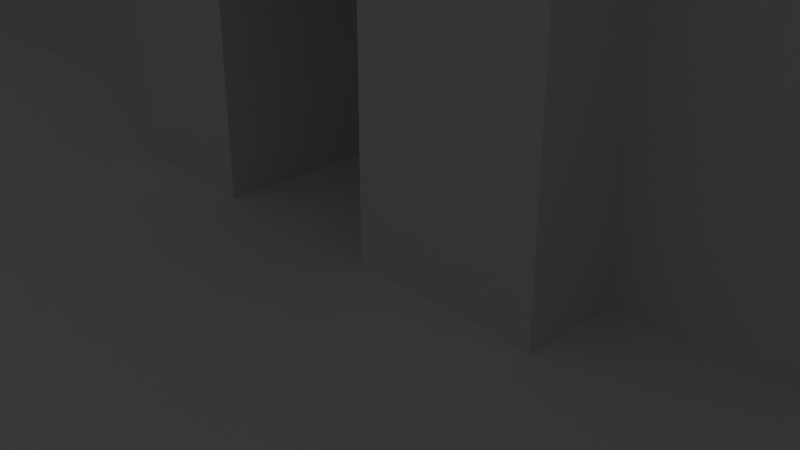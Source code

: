 # Source: Terrain.blend  (saved by Blender 2.82.7; exported with 4.5.12 LTS)
import bpy
from mathutils import Matrix  # noqa: F401  (used for matrix-valued properties, if any)

bpy.ops.wm.read_factory_settings(use_empty=True)
scene = bpy.context.scene
scene.name = 'Scene'

# ---- collections
col_collection = bpy.data.collections.new('Collection'); scene.collection.children.link(col_collection)

# ---- world
world_world = bpy.data.worlds.new('World'); scene.world = world_world
world_world.use_nodes = True; world_world.node_tree.nodes.clear()
_N = world_world.node_tree.nodes; _L = world_world.node_tree.links
n0 = _N.new('ShaderNodeOutputWorld'); n0.name = 'World Output'; n0.location = (300, 300)
n1 = _N.new('ShaderNodeBackground'); n1.name = 'Background'; n1.location = (10, 300)
n1.inputs[0].default_value = (0.05088, 0.05088, 0.05088, 1.0)
_L.new(n1.outputs[0], n0.inputs[0])
n0.is_active_output = True
world_world.color = (0.05088, 0.05088, 0.05088)
world_world.use_sun_shadow = False
world_world.sun_shadow_jitter_overblur = 0.0

# ---- cameras
cam_camera = bpy.data.cameras.new('Camera')
cam_camera.clip_end = 100.0
cam_camera.ortho_scale = 7.314

# ---- lights
light_light = bpy.data.lights.new('Light', 'POINT')
light_light.transmission_factor = 0.0
light_light.energy = 1000.0
light_light.shadow_soft_size = 0.1
light_light.shadow_maximum_resolution = 0.006
light_light.use_absolute_resolution = True

# ---- meshes
me_terrain = bpy.data.meshes.new('Terrain')
me_terrain.from_pydata([(-151.3, -57.89, -3.0), (-151.3, -57.89, -1.0), (-151.3, 72.6, -3.0), (-151.3, 72.6, -1.0), (29.87, -57.89, -3.0), (29.87, -57.89, -1.0), (29.87, 72.6, -3.0), (29.87, 72.6, -1.0)], [], [(7, 3, 1, 5), (2, 6, 4, 0), (4, 5, 1, 0), (6, 7, 5, 4), (2, 3, 7, 6), (0, 1, 3, 2)])
_uv = me_terrain.uv_layers.new(name='UVMap')
_uv.uv.foreach_set('vector', [0.375, 0.0, 0.625, 0.0, 0.625, 0.25, 0.375, 0.25, 0.375, 0.25, 0.625, 0.25, 0.625, 0.5, 0.375, 0.5, 0.375, 0.5, 0.625, 0.5, 0.625, 0.75, 0.375, 0.75, 0.375, 0.75, 0.625, 0.75, 0.625, 1.0, 0.375, 1.0, 0.125, 0.5, 0.375, 0.5, 0.375, 0.75, 0.125, 0.75, 0.625, 0.5, 0.875, 0.5, 0.875, 0.75, 0.625, 0.75])
me_terrain.use_remesh_fix_poles = True
me_terrain.use_remesh_preserve_attributes = False
me_terrain.use_mirror_vertex_groups = False
me_terrain.update()
me_castle = bpy.data.meshes.new('Castle')
me_castle.from_pydata([(-1.0, -1.0, -1.0), (-1.0, -1.0, 2.462), (-1.0, 3.0, -1.0), (-1.0, 3.0, 2.462), (1.043, -1.0, -1.0), (1.043, -1.0, 2.462), (1.043, 3.0, -1.0), (1.043, 3.0, 2.462), (-1.0, -1.0, 8.755), (-1.0, 3.0, 8.755), (1.043, 3.0, 8.755), (1.043, -1.0, 8.755), (-3.01, -1.0, 2.462), (-3.01, 3.0, 2.462), (-3.01, -1.0, 8.755), (-3.01, 3.0, 8.755), (-4.585, -1.0, 2.462), (-4.585, 3.0, 2.462), (-4.585, -1.0, 8.755), (-4.585, 3.0, 8.755), (-3.01, -1.0, -1.0), (-3.01, 3.0, -1.0), (-4.585, -1.0, -1.0), (-4.585, 3.0, -1.0), (1.043, 0.04274, -1.0), (1.043, 0.04274, 7.363), (1.043, 2.043, -1.0), (1.043, 2.043, 7.363), (3.043, 0.04274, -1.0), (3.043, 0.04274, 7.363), (3.043, 2.043, -1.0), (3.043, 2.043, 7.363), (12.65, 2.043, 7.363), (12.65, 2.043, -1.0), (12.65, 0.04274, -1.0), (12.65, 0.04274, 7.363), (-16.19, 0.04274, -1.0), (-16.19, 0.04274, 7.363), (-16.19, 2.043, -1.0), (-16.19, 2.043, 7.363), (-14.19, 0.04274, -1.0), (-14.19, 0.04274, 7.363), (-14.19, 2.043, -1.0), (-14.19, 2.043, 7.363), (-4.585, 2.043, 7.363), (-4.585, 2.043, -1.0), (-4.585, 0.04274, -1.0), (-4.585, 0.04274, 7.363), (-18.64, 3.87, 7.363), (-18.64, 3.87, -1.0), (15.27, 3.87, -1.0), (15.27, 3.87, 7.363), (15.83, 3.815, -1.0), (15.83, 3.815, 7.363), (16.37, 3.651, -1.0), (16.37, 3.651, 7.363), (16.87, 3.386, -1.0), (16.87, 3.386, 7.363), (17.3, 3.029, -1.0), (17.3, 3.029, 7.363), (17.66, 2.593, -1.0), (17.66, 2.593, 7.363), (17.93, 2.097, -1.0), (17.93, 2.097, 7.363), (18.09, 1.558, -1.0), (18.09, 1.558, 7.363), (18.15, 0.9972, -1.0), (18.15, 0.9972, 7.363), (18.09, 0.4368, -1.0), (18.09, 0.4368, 7.363), (17.93, -0.1021, -1.0), (17.93, -0.1021, 7.363), (17.66, -0.5987, -1.0), (17.66, -0.5987, 7.363), (17.3, -1.034, -1.0), (17.3, -1.034, 7.363), (16.87, -1.391, -1.0), (16.87, -1.391, 7.363), (16.37, -1.657, -1.0), (16.37, -1.657, 7.363), (15.83, -1.82, -1.0), (15.83, -1.82, 7.363), (15.27, -1.875, -1.0), (15.27, -1.875, 7.363), (14.71, -1.82, -1.0), (14.71, -1.82, 7.363), (14.17, -1.657, -1.0), (14.17, -1.657, 7.363), (13.68, -1.391, -1.0), (13.68, -1.391, 7.363), (13.24, -1.034, -1.0), (13.24, -1.034, 7.363), (12.88, -0.5987, -1.0), (12.88, -0.5987, 7.363), (12.62, -0.1021, -1.0), (12.62, -0.1021, 7.363), (12.46, 0.4368, -1.0), (12.46, 0.4368, 7.363), (12.4, 0.9972, -1.0), (12.4, 0.9972, 7.363), (12.46, 1.558, -1.0), (12.46, 1.558, 7.363), (12.62, 2.097, -1.0), (12.62, 2.097, 7.363), (12.88, 2.593, -1.0), (12.88, 2.593, 7.363), (13.24, 3.029, -1.0), (13.24, 3.029, 7.363), (13.68, 3.386, -1.0), (13.68, 3.386, 7.363), (14.17, 3.651, -1.0), (14.17, 3.651, 7.363), (14.71, 3.815, -1.0), (14.71, 3.815, 7.363), (-18.08, 3.815, -1.0), (-18.08, 3.815, 7.363), (-17.54, 3.651, -1.0), (-17.54, 3.651, 7.363), (-17.04, 3.386, -1.0), (-17.04, 3.386, 7.363), (-16.6, 3.029, -1.0), (-16.6, 3.029, 7.363), (-16.25, 2.593, -1.0), (-16.25, 2.593, 7.363), (-15.98, 2.097, -1.0), (-15.98, 2.097, 7.363), (-15.82, 1.558, -1.0), (-15.82, 1.558, 7.363), (-15.76, 0.9972, -1.0), (-15.76, 0.9972, 7.363), (-15.82, 0.4368, -1.0), (-15.82, 0.4368, 7.363), (-15.98, -0.1021, -1.0), (-15.98, -0.1021, 7.363), (-16.25, -0.5987, -1.0), (-16.25, -0.5987, 7.363), (-16.6, -1.034, -1.0), (-16.6, -1.034, 7.363), (-17.04, -1.391, -1.0), (-17.04, -1.391, 7.363), (-17.54, -1.657, -1.0), (-17.54, -1.657, 7.363), (-18.08, -1.82, -1.0), (-18.08, -1.82, 7.363), (-18.64, -1.875, -1.0), (-18.64, -1.875, 7.363), (-19.2, -1.82, -1.0), (-19.2, -1.82, 7.363), (-19.74, -1.657, -1.0), (-19.74, -1.657, 7.363), (-20.23, -1.391, -1.0), (-20.23, -1.391, 7.363), (-20.67, -1.034, -1.0), (-20.67, -1.034, 7.363), (-21.02, -0.5987, -1.0), (-21.02, -0.5987, 7.363), (-21.29, -0.1021, -1.0), (-21.29, -0.1021, 7.363), (-21.45, 0.4368, -1.0), (-21.45, 0.4368, 7.363), (-21.51, 0.9972, -1.0), (-21.51, 0.9972, 7.363), (-21.45, 1.558, -1.0), (-21.45, 1.558, 7.363), (-21.29, 2.097, -1.0), (-21.29, 2.097, 7.363), (-21.02, 2.593, -1.0), (-21.02, 2.593, 7.363), (-20.67, 3.029, -1.0), (-20.67, 3.029, 7.363), (-20.23, 3.386, -1.0), (-20.23, 3.386, 7.363), (-19.74, 3.651, -1.0), (-19.74, 3.651, 7.363), (-19.2, 3.815, -1.0), (-19.2, 3.815, 7.363), (-19.74, -20.23, -1.0), (-19.74, -20.23, 7.363), (-19.74, -1.284, -1.0), (-19.74, -1.284, 7.363), (-17.74, -20.23, -1.0), (-17.74, -20.23, 7.363), (-17.74, -1.284, -1.0), (-17.74, -1.284, 7.363), (14.38, -20.23, -1.0), (14.38, -20.23, 7.363), (14.38, -1.284, -1.0), (14.38, -1.284, 7.363), (16.38, -20.23, -1.0), (16.38, -20.23, 7.363), (16.38, -1.284, -1.0), (16.38, -1.284, 7.363), (16.38, -22.23, -1.0), (16.38, -22.23, 7.363), (-19.74, -22.23, -1.0), (-19.74, -22.23, 7.363), (16.38, -20.23, -1.0), (16.38, -20.23, 7.363), (-19.74, -20.23, -1.0), (-19.74, -20.23, 7.363)], [], [(0, 1, 3, 2), (2, 3, 7, 6), (6, 7, 5, 4), (4, 5, 1, 0), (2, 6, 4, 0), (5, 7, 10, 11), (10, 9, 8, 11), (9, 3, 13, 15), (1, 5, 11, 8), (7, 3, 9, 10), (12, 14, 18, 16), (3, 1, 12, 13), (1, 8, 14, 12), (8, 9, 15, 14), (17, 16, 18, 19), (16, 17, 23, 22), (15, 13, 17, 19), (14, 15, 19, 18), (21, 20, 22, 23), (12, 16, 22, 20), (13, 12, 20, 21), (17, 13, 21, 23), (24, 25, 27, 26), (26, 27, 31, 30), (31, 29, 35, 32), (28, 29, 25, 24), (26, 30, 28, 24), (31, 27, 25, 29), (33, 32, 35, 34), (30, 31, 32, 33), (29, 28, 34, 35), (28, 30, 33, 34), (36, 37, 39, 38), (38, 39, 43, 42), (43, 41, 47, 44), (40, 41, 37, 36), (38, 42, 40, 36), (43, 39, 37, 41), (45, 44, 47, 46), (42, 43, 44, 45), (41, 40, 46, 47), (40, 42, 45, 46), (115, 48, 175, 173, 171, 169, 167, 165, 163, 161, 159, 157, 155, 153, 151, 149, 147, 145, 143, 141, 139, 137, 135, 133, 131, 129, 127, 125, 123, 121, 119, 117), (50, 51, 53, 52), (170, 171, 173, 172), (52, 53, 55, 54), (168, 169, 171, 170), (54, 55, 57, 56), (166, 167, 169, 168), (56, 57, 59, 58), (164, 165, 167, 166), (58, 59, 61, 60), (162, 163, 165, 164), (60, 61, 63, 62), (160, 161, 163, 162), (62, 63, 65, 64), (158, 159, 161, 160), (64, 65, 67, 66), (156, 157, 159, 158), (66, 67, 69, 68), (154, 155, 157, 156), (68, 69, 71, 70), (152, 153, 155, 154), (70, 71, 73, 72), (150, 151, 153, 152), (72, 73, 75, 74), (148, 149, 151, 150), (74, 75, 77, 76), (146, 147, 149, 148), (76, 77, 79, 78), (144, 145, 147, 146), (78, 79, 81, 80), (142, 143, 145, 144), (80, 81, 83, 82), (140, 141, 143, 142), (82, 83, 85, 84), (138, 139, 141, 140), (84, 85, 87, 86), (136, 137, 139, 138), (86, 87, 89, 88), (134, 135, 137, 136), (88, 89, 91, 90), (132, 133, 135, 134), (90, 91, 93, 92), (130, 131, 133, 132), (92, 93, 95, 94), (128, 129, 131, 130), (94, 95, 97, 96), (126, 127, 129, 128), (96, 97, 99, 98), (124, 125, 127, 126), (98, 99, 101, 100), (122, 123, 125, 124), (100, 101, 103, 102), (120, 121, 123, 122), (102, 103, 105, 104), (118, 119, 121, 120), (104, 105, 107, 106), (49, 114, 116, 118, 120, 122, 124, 126, 128, 130, 132, 134, 136, 138, 140, 142, 144, 146, 148, 150, 152, 154, 156, 158, 160, 162, 164, 166, 168, 170, 172, 174), (116, 117, 119, 118), (106, 107, 109, 108), (174, 175, 48, 49), (114, 115, 117, 116), (108, 109, 111, 110), (53, 51, 113, 111, 109, 107, 105, 103, 101, 99, 97, 95, 93, 91, 89, 87, 85, 83, 81, 79, 77, 75, 73, 71, 69, 67, 65, 63, 61, 59, 57, 55), (49, 48, 115, 114), (110, 111, 113, 112), (172, 173, 175, 174), (112, 113, 51, 50), (50, 52, 54, 56, 58, 60, 62, 64, 66, 68, 70, 72, 74, 76, 78, 80, 82, 84, 86, 88, 90, 92, 94, 96, 98, 100, 102, 104, 106, 108, 110, 112), (176, 177, 179, 178), (178, 179, 183, 182), (182, 183, 181, 180), (180, 181, 177, 176), (178, 182, 180, 176), (183, 179, 177, 181), (184, 185, 187, 186), (186, 187, 191, 190), (190, 191, 189, 188), (188, 189, 185, 184), (186, 190, 188, 184), (191, 187, 185, 189), (192, 193, 195, 194), (194, 195, 199, 198), (198, 199, 197, 196), (196, 197, 193, 192), (194, 198, 196, 192), (199, 195, 193, 197)])
_uv = me_castle.uv_layers.new(name='UVMap')
_uv.uv.foreach_set('vector', [0.375, 0.0, 0.625, 0.0, 0.625, 0.25, 0.375, 0.25, 0.375, 0.25, 0.625, 0.25, 0.625, 0.5, 0.375, 0.5, 0.375, 0.5, 0.625, 0.5, 0.625, 0.75, 0.375, 0.75, 0.375, 0.75, 0.625, 0.75, 0.625, 1.0, 0.375, 1.0, 0.125, 0.5, 0.375, 0.5, 0.375, 0.75, 0.125, 0.75, 0.625, 0.75, 0.625, 0.5, 0.625, 0.5, 0.625, 0.75, 0.625, 0.5, 0.875, 0.5, 0.875, 0.75, 0.625, 0.75, 0.625, 0.25, 0.625, 0.25, 0.625, 0.25, 0.625, 0.25, 0.625, 1.0, 0.625, 0.75, 0.625, 0.75, 0.625, 1.0, 0.625, 0.5, 0.625, 0.25, 0.625, 0.25, 0.625, 0.5, 0.625, 1.0, 0.625, 1.0, 0.625, 1.0, 0.625, 1.0, 0.625, 0.25, 0.625, 0.0, 0.625, 0.0, 0.625, 0.25, 0.625, 1.0, 0.625, 1.0, 0.625, 1.0, 0.625, 1.0, 0.875, 0.75, 0.875, 0.5, 0.875, 0.5, 0.875, 0.75, 0.625, 0.25, 0.625, 0.0, 0.625, 0.0, 0.625, 0.25, 0.625, 0.0, 0.625, 0.25, 0.625, 0.25, 0.625, 0.0, 0.625, 0.25, 0.625, 0.25, 0.625, 0.25, 0.625, 0.25, 0.875, 0.75, 0.875, 0.5, 0.875, 0.5, 0.875, 0.75, 0.625, 0.25, 0.625, 0.0, 0.625, 0.0, 0.625, 0.25, 0.625, 1.0, 0.625, 1.0, 0.625, 1.0, 0.625, 1.0, 0.625, 0.25, 0.625, 0.0, 0.625, 0.0, 0.625, 0.25, 0.625, 0.25, 0.625, 0.25, 0.625, 0.25, 0.625, 0.25, 0.375, 0.0, 0.625, 0.0, 0.625, 0.25, 0.375, 0.25, 0.375, 0.25, 0.625, 0.25, 0.625, 0.5, 0.375, 0.5, 0.625, 0.5, 0.625, 0.75, 0.625, 0.75, 0.625, 0.5, 0.375, 0.75, 0.625, 0.75, 0.625, 1.0, 0.375, 1.0, 0.125, 0.5, 0.375, 0.5, 0.375, 0.75, 0.125, 0.75, 0.625, 0.5, 0.875, 0.5, 0.875, 0.75, 0.625, 0.75, 0.375, 0.5, 0.625, 0.5, 0.625, 0.75, 0.375, 0.75, 0.375, 0.5, 0.625, 0.5, 0.625, 0.5, 0.375, 0.5, 0.625, 0.75, 0.375, 0.75, 0.375, 0.75, 0.625, 0.75, 0.375, 0.75, 0.375, 0.5, 0.375, 0.5, 0.375, 0.75, 0.375, 0.0, 0.625, 0.0, 0.625, 0.25, 0.375, 0.25, 0.375, 0.25, 0.625, 0.25, 0.625, 0.5, 0.375, 0.5, 0.625, 0.5, 0.625, 0.75, 0.625, 0.75, 0.625, 0.5, 0.375, 0.75, 0.625, 0.75, 0.625, 1.0, 0.375, 1.0, 0.125, 0.5, 0.375, 0.5, 0.375, 0.75, 0.125, 0.75, 0.625, 0.5, 0.875, 0.5, 0.875, 0.75, 0.625, 0.75, 0.375, 0.5, 0.625, 0.5, 0.625, 0.75, 0.375, 0.75, 0.375, 0.5, 0.625, 0.5, 0.625, 0.5, 0.375, 0.5, 0.625, 0.75, 0.375, 0.75, 0.375, 0.75, 0.625, 0.75, 0.375, 0.75, 0.375, 0.5, 0.375, 0.5, 0.375, 0.75, 0.2968, 0.4854, 0.25, 0.49, 0.2032, 0.4854, 0.1582, 0.4717, 0.1167, 0.4496, 0.08029, 0.4197, 0.05045, 0.3833, 0.02827, 0.3418, 0.01461, 0.2968, 0.01, 0.25, 0.01461, 0.2032, 0.02827, 0.1582, 0.05045, 0.1167, 0.08029, 0.08029, 0.1167, 0.05045, 0.1582, 0.02827, 0.2032, 0.01461, 0.25, 0.01, 0.2968, 0.01461, 0.3418, 0.02827, 0.3833, 0.05045, 0.4197, 0.08029, 0.4496, 0.1167, 0.4717, 0.1582, 0.4854, 0.2032, 0.49, 0.25, 0.4854, 0.2968, 0.4717, 0.3418, 0.4496, 0.3833, 0.4197, 0.4197, 0.3833, 0.4496, 0.3418, 0.4717, 1.0, 0.5, 1.0, 1.0, 0.9688, 1.0, 0.9688, 0.5, 0.09375, 0.5, 0.09375, 1.0, 0.0625, 1.0, 0.0625, 0.5, 0.9688, 0.5, 0.9688, 1.0, 0.9375, 1.0, 0.9375, 0.5, 0.125, 0.5, 0.125, 1.0, 0.09375, 1.0, 0.09375, 0.5, 0.9375, 0.5, 0.9375, 1.0, 0.9062, 1.0, 0.9062, 0.5, 0.1562, 0.5, 0.1562, 1.0, 0.125, 1.0, 0.125, 0.5, 0.9062, 0.5, 0.9062, 1.0, 0.875, 1.0, 0.875, 0.5, 0.1875, 0.5, 0.1875, 1.0, 0.1562, 1.0, 0.1562, 0.5, 0.875, 0.5, 0.875, 1.0, 0.8438, 1.0, 0.8438, 0.5, 0.2188, 0.5, 0.2188, 1.0, 0.1875, 1.0, 0.1875, 0.5, 0.8438, 0.5, 0.8438, 1.0, 0.8125, 1.0, 0.8125, 0.5, 0.25, 0.5, 0.25, 1.0, 0.2188, 1.0, 0.2188, 0.5, 0.8125, 0.5, 0.8125, 1.0, 0.7812, 1.0, 0.7812, 0.5, 0.2812, 0.5, 0.2812, 1.0, 0.25, 1.0, 0.25, 0.5, 0.7812, 0.5, 0.7812, 1.0, 0.75, 1.0, 0.75, 0.5, 0.3125, 0.5, 0.3125, 1.0, 0.2812, 1.0, 0.2812, 0.5, 0.75, 0.5, 0.75, 1.0, 0.7188, 1.0, 0.7188, 0.5, 0.3438, 0.5, 0.3438, 1.0, 0.3125, 1.0, 0.3125, 0.5, 0.7188, 0.5, 0.7188, 1.0, 0.6875, 1.0, 0.6875, 0.5, 0.375, 0.5, 0.375, 1.0, 0.3438, 1.0, 0.3438, 0.5, 0.6875, 0.5, 0.6875, 1.0, 0.6562, 1.0, 0.6562, 0.5, 0.4062, 0.5, 0.4062, 1.0, 0.375, 1.0, 0.375, 0.5, 0.6562, 0.5, 0.6562, 1.0, 0.625, 1.0, 0.625, 0.5, 0.4375, 0.5, 0.4375, 1.0, 0.4062, 1.0, 0.4062, 0.5, 0.625, 0.5, 0.625, 1.0, 0.5938, 1.0, 0.5938, 0.5, 0.4688, 0.5, 0.4688, 1.0, 0.4375, 1.0, 0.4375, 0.5, 0.5938, 0.5, 0.5938, 1.0, 0.5625, 1.0, 0.5625, 0.5, 0.5, 0.5, 0.5, 1.0, 0.4688, 1.0, 0.4688, 0.5, 0.5625, 0.5, 0.5625, 1.0, 0.5312, 1.0, 0.5312, 0.5, 0.5312, 0.5, 0.5312, 1.0, 0.5, 1.0, 0.5, 0.5, 0.5312, 0.5, 0.5312, 1.0, 0.5, 1.0, 0.5, 0.5, 0.5625, 0.5, 0.5625, 1.0, 0.5312, 1.0, 0.5312, 0.5, 0.5, 0.5, 0.5, 1.0, 0.4688, 1.0, 0.4688, 0.5, 0.5938, 0.5, 0.5938, 1.0, 0.5625, 1.0, 0.5625, 0.5, 0.4688, 0.5, 0.4688, 1.0, 0.4375, 1.0, 0.4375, 0.5, 0.625, 0.5, 0.625, 1.0, 0.5938, 1.0, 0.5938, 0.5, 0.4375, 0.5, 0.4375, 1.0, 0.4062, 1.0, 0.4062, 0.5, 0.6562, 0.5, 0.6562, 1.0, 0.625, 1.0, 0.625, 0.5, 0.4062, 0.5, 0.4062, 1.0, 0.375, 1.0, 0.375, 0.5, 0.6875, 0.5, 0.6875, 1.0, 0.6562, 1.0, 0.6562, 0.5, 0.375, 0.5, 0.375, 1.0, 0.3438, 1.0, 0.3438, 0.5, 0.7188, 0.5, 0.7188, 1.0, 0.6875, 1.0, 0.6875, 0.5, 0.3438, 0.5, 0.3438, 1.0, 0.3125, 1.0, 0.3125, 0.5, 0.75, 0.5, 0.75, 1.0, 0.7188, 1.0, 0.7188, 0.5, 0.3125, 0.5, 0.3125, 1.0, 0.2812, 1.0, 0.2812, 0.5, 0.7812, 0.5, 0.7812, 1.0, 0.75, 1.0, 0.75, 0.5, 0.2812, 0.5, 0.2812, 1.0, 0.25, 1.0, 0.25, 0.5, 0.8125, 0.5, 0.8125, 1.0, 0.7812, 1.0, 0.7812, 0.5, 0.25, 0.5, 0.25, 1.0, 0.2188, 1.0, 0.2188, 0.5, 0.8438, 0.5, 0.8438, 1.0, 0.8125, 1.0, 0.8125, 0.5, 0.2188, 0.5, 0.2188, 1.0, 0.1875, 1.0, 0.1875, 0.5, 0.875, 0.5, 0.875, 1.0, 0.8438, 1.0, 0.8438, 0.5, 0.1875, 0.5, 0.1875, 1.0, 0.1562, 1.0, 0.1562, 0.5, 0.9062, 0.5, 0.9062, 1.0, 0.875, 1.0, 0.875, 0.5, 0.1562, 0.5, 0.1562, 1.0, 0.125, 1.0, 0.125, 0.5, 0.75, 0.49, 0.7968, 0.4854, 0.8418, 0.4717, 0.8833, 0.4496, 0.9197, 0.4197, 0.9496, 0.3833, 0.9717, 0.3418, 0.9854, 0.2968, 0.99, 0.25, 0.9854, 0.2032, 0.9717, 0.1582, 0.9496, 0.1167, 0.9197, 0.08029, 0.8833, 0.05045, 0.8418, 0.02827, 0.7968, 0.01461, 0.75, 0.01, 0.7032, 0.01461, 0.6582, 0.02827, 0.6167, 0.05045, 0.5803, 0.08029, 0.5504, 0.1167, 0.5283, 0.1582, 0.5146, 0.2032, 0.51, 0.25, 0.5146, 0.2968, 0.5283, 0.3418, 0.5504, 0.3833, 0.5803, 0.4197, 0.6167, 0.4496, 0.6582, 0.4717, 0.7032, 0.4854, 0.9375, 0.5, 0.9375, 1.0, 0.9062, 1.0, 0.9062, 0.5, 0.125, 0.5, 0.125, 1.0, 0.09375, 1.0, 0.09375, 0.5, 0.03125, 0.5, 0.03125, 1.0, 0.0, 1.0, 0.0, 0.5, 0.9688, 0.5, 0.9688, 1.0, 0.9375, 1.0, 0.9375, 0.5, 0.09375, 0.5, 0.09375, 1.0, 0.0625, 1.0, 0.0625, 0.5, 0.2968, 0.4854, 0.25, 0.49, 0.2032, 0.4854, 0.1582, 0.4717, 0.1167, 0.4496, 0.08029, 0.4197, 0.05045, 0.3833, 0.02827, 0.3418, 0.01461, 0.2968, 0.01, 0.25, 0.01461, 0.2032, 0.02827, 0.1582, 0.05045, 0.1167, 0.08029, 0.08029, 0.1167, 0.05045, 0.1582, 0.02827, 0.2032, 0.01461, 0.25, 0.01, 0.2968, 0.01461, 0.3418, 0.02827, 0.3833, 0.05045, 0.4197, 0.08029, 0.4496, 0.1167, 0.4717, 0.1582, 0.4854, 0.2032, 0.49, 0.25, 0.4854, 0.2968, 0.4717, 0.3418, 0.4496, 0.3833, 0.4197, 0.4197, 0.3833, 0.4496, 0.3418, 0.4717, 1.0, 0.5, 1.0, 1.0, 0.9688, 1.0, 0.9688, 0.5, 0.0625, 0.5, 0.0625, 1.0, 0.03125, 1.0, 0.03125, 0.5, 0.0625, 0.5, 0.0625, 1.0, 0.03125, 1.0, 0.03125, 0.5, 0.03125, 0.5, 0.03125, 1.0, 0.0, 1.0, 0.0, 0.5, 0.75, 0.49, 0.7968, 0.4854, 0.8418, 0.4717, 0.8833, 0.4496, 0.9197, 0.4197, 0.9496, 0.3833, 0.9717, 0.3418, 0.9854, 0.2968, 0.99, 0.25, 0.9854, 0.2032, 0.9717, 0.1582, 0.9496, 0.1167, 0.9197, 0.08029, 0.8833, 0.05045, 0.8418, 0.02827, 0.7968, 0.01461, 0.75, 0.01, 0.7032, 0.01461, 0.6582, 0.02827, 0.6167, 0.05045, 0.5803, 0.08029, 0.5504, 0.1167, 0.5283, 0.1582, 0.5146, 0.2032, 0.51, 0.25, 0.5146, 0.2968, 0.5283, 0.3418, 0.5504, 0.3833, 0.5803, 0.4197, 0.6167, 0.4496, 0.6582, 0.4717, 0.7032, 0.4854, 0.375, 0.0, 0.625, 0.0, 0.625, 0.25, 0.375, 0.25, 0.375, 0.25, 0.625, 0.25, 0.625, 0.5, 0.375, 0.5, 0.375, 0.5, 0.625, 0.5, 0.625, 0.75, 0.375, 0.75, 0.375, 0.75, 0.625, 0.75, 0.625, 1.0, 0.375, 1.0, 0.125, 0.5, 0.375, 0.5, 0.375, 0.75, 0.125, 0.75, 0.625, 0.5, 0.875, 0.5, 0.875, 0.75, 0.625, 0.75, 0.375, 0.0, 0.625, 0.0, 0.625, 0.25, 0.375, 0.25, 0.375, 0.25, 0.625, 0.25, 0.625, 0.5, 0.375, 0.5, 0.375, 0.5, 0.625, 0.5, 0.625, 0.75, 0.375, 0.75, 0.375, 0.75, 0.625, 0.75, 0.625, 1.0, 0.375, 1.0, 0.125, 0.5, 0.375, 0.5, 0.375, 0.75, 0.125, 0.75, 0.625, 0.5, 0.875, 0.5, 0.875, 0.75, 0.625, 0.75, 0.375, 0.0, 0.625, 0.0, 0.625, 0.25, 0.375, 0.25, 0.375, 0.25, 0.625, 0.25, 0.625, 0.5, 0.375, 0.5, 0.375, 0.5, 0.625, 0.5, 0.625, 0.75, 0.375, 0.75, 0.375, 0.75, 0.625, 0.75, 0.625, 1.0, 0.375, 1.0, 0.125, 0.5, 0.375, 0.5, 0.375, 0.75, 0.125, 0.75, 0.625, 0.5, 0.875, 0.5, 0.875, 0.75, 0.625, 0.75])
me_castle.use_remesh_fix_poles = True
me_castle.use_remesh_preserve_attributes = False
me_castle.use_mirror_vertex_groups = False
me_castle.update()
me_house = bpy.data.meshes.new('House')
me_house.from_pydata([(-2.998, -2.654, -4.931), (-2.998, -2.654, -0.5802), (-2.998, 2.562, -4.931), (-2.998, 2.562, -0.5802), (2.947, -2.654, -4.931), (2.947, -2.654, -0.5802), (2.947, 2.562, -4.931), (2.947, 2.562, -0.5802), (-3.312, 3.387, -1.632), (-3.312, -0.2316, 2.685), (-3.312, 3.878, -1.221), (-3.312, 0.2593, 3.097), (3.35, 3.387, -1.632), (3.35, -0.2316, 2.685), (3.35, 3.878, -1.221), (3.35, 0.2593, 3.097), (-3.312, -3.868, -1.274), (-3.312, -0.2581, 3.052), (-3.312, -3.376, -1.684), (-3.312, 0.2337, 2.642), (3.35, -3.868, -1.274), (3.35, -0.2581, 3.052), (3.35, -3.376, -1.684), (3.35, 0.2337, 2.642), (-2.998, 0.0787, 2.678), (-2.998, 0.0787, 2.678), (2.947, 0.0787, 2.678), (2.947, 0.0787, 2.678)], [], [(0, 1, 3, 2), (2, 3, 7, 6), (6, 7, 5, 4), (4, 5, 1, 0), (2, 6, 4, 0), (5, 7, 26, 27), (8, 9, 11, 10), (10, 11, 15, 14), (14, 15, 13, 12), (12, 13, 9, 8), (10, 14, 12, 8), (15, 11, 9, 13), (16, 17, 19, 18), (18, 19, 23, 22), (22, 23, 21, 20), (20, 21, 17, 16), (18, 22, 20, 16), (23, 19, 17, 21), (26, 25, 24, 27), (3, 1, 24, 25), (1, 5, 27, 24), (7, 3, 25, 26)])
_uv = me_house.uv_layers.new(name='UVMap')
_uv.uv.foreach_set('vector', [0.375, 0.0, 0.625, 0.0, 0.625, 0.25, 0.375, 0.25, 0.375, 0.25, 0.625, 0.25, 0.625, 0.5, 0.375, 0.5, 0.375, 0.5, 0.625, 0.5, 0.625, 0.75, 0.375, 0.75, 0.375, 0.75, 0.625, 0.75, 0.625, 1.0, 0.375, 1.0, 0.125, 0.5, 0.375, 0.5, 0.375, 0.75, 0.125, 0.75, 0.625, 0.75, 0.625, 0.5, 0.625, 0.5, 0.625, 0.75, 0.375, 0.0, 0.625, 0.0, 0.625, 0.25, 0.375, 0.25, 0.375, 0.25, 0.625, 0.25, 0.625, 0.5, 0.375, 0.5, 0.375, 0.5, 0.625, 0.5, 0.625, 0.75, 0.375, 0.75, 0.375, 0.75, 0.625, 0.75, 0.625, 1.0, 0.375, 1.0, 0.125, 0.5, 0.375, 0.5, 0.375, 0.75, 0.125, 0.75, 0.625, 0.5, 0.875, 0.5, 0.875, 0.75, 0.625, 0.75, 0.375, 0.0, 0.625, 0.0, 0.625, 0.25, 0.375, 0.25, 0.375, 0.25, 0.625, 0.25, 0.625, 0.5, 0.375, 0.5, 0.375, 0.5, 0.625, 0.5, 0.625, 0.75, 0.375, 0.75, 0.375, 0.75, 0.625, 0.75, 0.625, 1.0, 0.375, 1.0, 0.125, 0.5, 0.375, 0.5, 0.375, 0.75, 0.125, 0.75, 0.625, 0.5, 0.875, 0.5, 0.875, 0.75, 0.625, 0.75, 0.625, 0.5, 0.875, 0.5, 0.875, 0.75, 0.625, 0.75, 0.625, 0.25, 0.625, 0.0, 0.625, 0.0, 0.625, 0.25, 0.625, 1.0, 0.625, 0.75, 0.625, 0.75, 0.625, 1.0, 0.625, 0.5, 0.625, 0.25, 0.625, 0.25, 0.625, 0.5])
me_house.use_remesh_fix_poles = True
me_house.use_remesh_preserve_attributes = False
me_house.use_mirror_vertex_groups = False
me_house.update()
me_walls = bpy.data.meshes.new('Walls')
me_walls.from_pydata([(1.138, 2.103, -1.0), (1.138, 2.103, 2.71), (1.138, 14.65, -1.0), (1.138, 14.65, 2.71), (3.138, 2.103, -1.0), (3.138, 2.103, 2.71), (3.138, 14.65, -1.0), (3.138, 14.65, 2.71), (-6.632, 2.103, -1.0), (-6.632, 2.103, 2.71), (-6.632, 12.43, -1.0), (-6.632, 12.43, 2.71), (-4.632, 2.103, -1.0), (-4.632, 2.103, 2.71), (-4.632, 12.43, -1.0), (-4.632, 12.43, 2.71)], [], [(0, 1, 3, 2), (2, 3, 7, 6), (6, 7, 5, 4), (4, 5, 1, 0), (2, 6, 4, 0), (7, 3, 1, 5), (8, 9, 11, 10), (10, 11, 15, 14), (14, 15, 13, 12), (12, 13, 9, 8), (10, 14, 12, 8), (15, 11, 9, 13)])
_uv = me_walls.uv_layers.new(name='UVMap')
_uv.uv.foreach_set('vector', [0.375, 0.0, 0.625, 0.0, 0.625, 0.25, 0.375, 0.25, 0.375, 0.25, 0.625, 0.25, 0.625, 0.5, 0.375, 0.5, 0.375, 0.5, 0.625, 0.5, 0.625, 0.75, 0.375, 0.75, 0.375, 0.75, 0.625, 0.75, 0.625, 1.0, 0.375, 1.0, 0.125, 0.5, 0.375, 0.5, 0.375, 0.75, 0.125, 0.75, 0.625, 0.5, 0.875, 0.5, 0.875, 0.75, 0.625, 0.75, 0.375, 0.0, 0.625, 0.0, 0.625, 0.25, 0.375, 0.25, 0.375, 0.25, 0.625, 0.25, 0.625, 0.5, 0.375, 0.5, 0.375, 0.5, 0.625, 0.5, 0.625, 0.75, 0.375, 0.75, 0.375, 0.75, 0.625, 0.75, 0.625, 1.0, 0.375, 1.0, 0.125, 0.5, 0.375, 0.5, 0.375, 0.75, 0.125, 0.75, 0.625, 0.5, 0.875, 0.5, 0.875, 0.75, 0.625, 0.75])
me_walls.use_remesh_fix_poles = True
me_walls.use_remesh_preserve_attributes = False
me_walls.use_mirror_vertex_groups = False
me_walls.update()
me_cube = bpy.data.meshes.new('Cube')
me_cube.from_pydata([(-22.64, -1.0, -1.0), (-22.64, -1.0, 4.12), (-22.64, 1.0, -1.0), (-22.64, 1.0, 4.12), (-0.345, -1.0, -1.0), (-0.345, -1.0, 4.12), (-0.345, 1.0, -1.0), (-0.345, 1.0, 4.12), (-22.64, 14.46, -1.0), (-22.64, 14.46, 4.12), (-22.64, 16.46, -1.0), (-22.64, 16.46, 4.12), (-0.345, 14.46, -1.0), (-0.345, 14.46, 4.12), (-0.345, 16.46, -1.0), (-0.345, 16.46, 4.12), (-1.42, -0.4089, -1.0), (-1.42, -0.4089, 4.12), (-0.1061, 1.099, -1.0), (-0.1061, 1.099, 4.12), (15.39, -15.06, -1.0), (15.39, -15.06, 4.12), (16.71, -13.55, -1.0), (16.71, -13.55, 4.12), (0.006337, 14.14, -1.0), (0.006337, 14.14, 4.12), (-1.401, 15.56, -1.0), (-1.401, 15.56, 4.12), (15.85, 29.83, -1.0), (15.85, 29.83, 4.12), (14.44, 31.25, -1.0), (14.44, 31.25, 4.12)], [], [(0, 1, 3, 2), (2, 3, 7, 6), (6, 7, 5, 4), (4, 5, 1, 0), (2, 6, 4, 0), (7, 3, 1, 5), (8, 9, 11, 10), (10, 11, 15, 14), (14, 15, 13, 12), (12, 13, 9, 8), (10, 14, 12, 8), (15, 11, 9, 13), (16, 17, 19, 18), (18, 19, 23, 22), (22, 23, 21, 20), (20, 21, 17, 16), (18, 22, 20, 16), (23, 19, 17, 21), (24, 25, 27, 26), (26, 27, 31, 30), (30, 31, 29, 28), (28, 29, 25, 24), (26, 30, 28, 24), (31, 27, 25, 29)])
_uv = me_cube.uv_layers.new(name='UVMap')
_uv.uv.foreach_set('vector', [0.375, 0.0, 0.625, 0.0, 0.625, 0.25, 0.375, 0.25, 0.375, 0.25, 0.625, 0.25, 0.625, 0.5, 0.375, 0.5, 0.375, 0.5, 0.625, 0.5, 0.625, 0.75, 0.375, 0.75, 0.375, 0.75, 0.625, 0.75, 0.625, 1.0, 0.375, 1.0, 0.125, 0.5, 0.375, 0.5, 0.375, 0.75, 0.125, 0.75, 0.625, 0.5, 0.875, 0.5, 0.875, 0.75, 0.625, 0.75, 0.375, 0.0, 0.625, 0.0, 0.625, 0.25, 0.375, 0.25, 0.375, 0.25, 0.625, 0.25, 0.625, 0.5, 0.375, 0.5, 0.375, 0.5, 0.625, 0.5, 0.625, 0.75, 0.375, 0.75, 0.375, 0.75, 0.625, 0.75, 0.625, 1.0, 0.375, 1.0, 0.125, 0.5, 0.375, 0.5, 0.375, 0.75, 0.125, 0.75, 0.625, 0.5, 0.875, 0.5, 0.875, 0.75, 0.625, 0.75, 0.375, 0.0, 0.625, 0.0, 0.625, 0.25, 0.375, 0.25, 0.375, 0.25, 0.625, 0.25, 0.625, 0.5, 0.375, 0.5, 0.375, 0.5, 0.625, 0.5, 0.625, 0.75, 0.375, 0.75, 0.375, 0.75, 0.625, 0.75, 0.625, 1.0, 0.375, 1.0, 0.125, 0.5, 0.375, 0.5, 0.375, 0.75, 0.125, 0.75, 0.625, 0.5, 0.875, 0.5, 0.875, 0.75, 0.625, 0.75, 0.375, 0.0, 0.625, 0.0, 0.625, 0.25, 0.375, 0.25, 0.375, 0.25, 0.625, 0.25, 0.625, 0.5, 0.375, 0.5, 0.375, 0.5, 0.625, 0.5, 0.625, 0.75, 0.375, 0.75, 0.375, 0.75, 0.625, 0.75, 0.625, 1.0, 0.375, 1.0, 0.125, 0.5, 0.375, 0.5, 0.375, 0.75, 0.125, 0.75, 0.625, 0.5, 0.875, 0.5, 0.875, 0.75, 0.625, 0.75])
me_cube.use_remesh_fix_poles = True
me_cube.use_remesh_preserve_attributes = False
me_cube.use_mirror_vertex_groups = False
me_cube.update()
me_cube_001 = bpy.data.meshes.new('Cube.001')
me_cube_001.from_pydata([(-1.0, -8.831, -17.6), (-1.0, -8.831, 7.21), (-1.0, 8.632, -17.6), (-1.0, 8.632, 7.21), (1.0, -8.831, -17.6), (1.0, -8.831, 7.21), (1.0, 8.632, -17.6), (1.0, 8.632, 7.21), (1.0, -4.01, -17.6), (1.0, 4.052, -17.6), (1.0, 3.975, 1.671), (1.0, 4.052, 0.8845), (1.0, -4.01, 0.8845), (1.0, -3.933, 1.671), (1.0, -3.704, 2.427), (1.0, -3.331, 3.124), (1.0, -2.83, 3.735), (1.0, -2.219, 4.236), (1.0, -1.522, 4.609), (1.0, -0.7656, 4.838), (1.0, 0.0209, 4.916), (1.0, 0.8074, 4.838), (1.0, 1.564, 4.609), (1.0, 2.261, 4.236), (1.0, 2.872, 3.735), (1.0, 3.373, 3.124), (1.0, 3.745, 2.427), (-1.0, 4.052, -17.6), (-1.0, -4.01, -17.6), (-1.0, 3.975, 1.671), (-1.0, 4.052, 0.8845), (-1.0, -4.01, 0.8845), (-1.0, -3.933, 1.671), (-1.0, -3.704, 2.427), (-1.0, -3.331, 3.124), (-1.0, -2.83, 3.735), (-1.0, -2.219, 4.236), (-1.0, -1.522, 4.609), (-1.0, -0.7656, 4.838), (-1.0, 0.0209, 4.916), (-1.0, 0.8074, 4.838), (-1.0, 1.564, 4.609), (-1.0, 2.261, 4.236), (-1.0, 2.872, 3.735), (-1.0, 3.373, 3.124), (-1.0, 3.745, 2.427), (-0.6298, 6.884, 7.21), (-0.6298, 6.884, 16.82), (-0.4347, 6.865, 7.21), (-0.4347, 6.865, 16.82), (-0.2471, 6.808, 7.21), (-0.2471, 6.808, 16.82), (-0.07418, 6.715, 7.21), (-0.07418, 6.715, 16.82), (0.07735, 6.591, 7.21), (0.07735, 6.591, 16.82), (0.2017, 6.44, 7.21), (0.2017, 6.44, 16.82), (0.2941, 6.267, 7.21), (0.2941, 6.267, 16.82), (0.351, 6.079, 7.21), (0.351, 6.079, 16.82), (0.3702, 5.884, 7.21), (0.3702, 5.884, 16.82), (0.351, 5.689, 7.21), (0.351, 5.689, 16.82), (0.2941, 5.501, 7.21), (0.2941, 5.501, 16.82), (0.2017, 5.328, 7.21), (0.2017, 5.328, 16.82), (0.07735, 5.177, 7.21), (0.07735, 5.177, 16.82), (-0.07418, 5.052, 7.21), (-0.07418, 5.052, 16.82), (-0.2471, 4.96, 7.21), (-0.2471, 4.96, 16.82), (-0.4347, 4.903, 7.21), (-0.4347, 4.903, 16.82), (-0.6298, 4.884, 7.21), (-0.6298, 4.884, 16.82), (-0.8248, 4.903, 7.21), (-0.8248, 4.903, 16.82), (-1.012, 4.96, 7.21), (-1.012, 4.96, 16.82), (-1.185, 5.052, 7.21), (-1.185, 5.052, 16.82), (-1.337, 5.177, 7.21), (-1.337, 5.177, 16.82), (-1.461, 5.328, 7.21), (-1.461, 5.328, 16.82), (-1.554, 5.501, 7.21), (-1.554, 5.501, 16.82), (-1.611, 5.689, 7.21), (-1.611, 5.689, 16.82), (-1.63, 5.884, 7.21), (-1.63, 5.884, 16.82), (-1.611, 6.079, 7.21), (-1.611, 6.079, 16.82), (-1.554, 6.267, 7.21), (-1.554, 6.267, 16.82), (-1.461, 6.44, 7.21), (-1.461, 6.44, 16.82), (-1.337, 6.591, 7.21), (-1.337, 6.591, 16.82), (-1.185, 6.715, 7.21), (-1.185, 6.715, 16.82), (-1.012, 6.808, 7.21), (-1.012, 6.808, 16.82), (-0.8248, 6.865, 7.21), (-0.8248, 6.865, 16.82), (-0.6298, -4.319, 7.21), (-0.6298, -4.319, 16.82), (-0.4347, -4.338, 7.21), (-0.4347, -4.338, 16.82), (-0.2471, -4.395, 7.21), (-0.2471, -4.395, 16.82), (-0.07418, -4.488, 7.21), (-0.07418, -4.488, 16.82), (0.07735, -4.612, 7.21), (0.07735, -4.612, 16.82), (0.2017, -4.763, 7.21), (0.2017, -4.763, 16.82), (0.2941, -4.936, 7.21), (0.2941, -4.936, 16.82), (0.351, -5.124, 7.21), (0.351, -5.124, 16.82), (0.3702, -5.319, 7.21), (0.3702, -5.319, 16.82), (0.351, -5.514, 7.21), (0.351, -5.514, 16.82), (0.2941, -5.702, 7.21), (0.2941, -5.702, 16.82), (0.2017, -5.875, 7.21), (0.2017, -5.875, 16.82), (0.07735, -6.026, 7.21), (0.07735, -6.026, 16.82), (-0.07418, -6.15, 7.21), (-0.07418, -6.15, 16.82), (-0.2471, -6.243, 7.21), (-0.2471, -6.243, 16.82), (-0.4347, -6.3, 7.21), (-0.4347, -6.3, 16.82), (-0.6298, -6.319, 7.21), (-0.6298, -6.319, 16.82), (-0.8248, -6.3, 7.21), (-0.8248, -6.3, 16.82), (-1.012, -6.243, 7.21), (-1.012, -6.243, 16.82), (-1.185, -6.15, 7.21), (-1.185, -6.15, 16.82), (-1.337, -6.026, 7.21), (-1.337, -6.026, 16.82), (-1.461, -5.875, 7.21), (-1.461, -5.875, 16.82), (-1.554, -5.702, 7.21), (-1.554, -5.702, 16.82), (-1.611, -5.514, 7.21), (-1.611, -5.514, 16.82), (-1.63, -5.319, 7.21), (-1.63, -5.319, 16.82), (-1.611, -5.124, 7.21), (-1.611, -5.124, 16.82), (-1.554, -4.936, 7.21), (-1.554, -4.936, 16.82), (-1.461, -4.763, 7.21), (-1.461, -4.763, 16.82), (-1.337, -4.612, 7.21), (-1.337, -4.612, 16.82), (-1.185, -4.487, 7.21), (-1.185, -4.487, 16.82), (-1.012, -4.395, 7.21), (-1.012, -4.395, 16.82), (-0.8248, -4.338, 7.21), (-0.8248, -4.338, 16.82), (-0.6298, -1.6, 7.21), (-0.6298, -1.6, 16.82), (-0.4347, -1.619, 7.21), (-0.4347, -1.619, 16.82), (-0.2471, -1.676, 7.21), (-0.2471, -1.676, 16.82), (-0.07418, -1.768, 7.21), (-0.07418, -1.768, 16.82), (0.07735, -1.893, 7.21), (0.07735, -1.893, 16.82), (0.2017, -2.044, 7.21), (0.2017, -2.044, 16.82), (0.2941, -2.217, 7.21), (0.2941, -2.217, 16.82), (0.351, -2.405, 7.21), (0.351, -2.405, 16.82), (0.3702, -2.6, 7.21), (0.3702, -2.6, 16.82), (0.351, -2.795, 7.21), (0.351, -2.795, 16.82), (0.2941, -2.982, 7.21), (0.2941, -2.982, 16.82), (0.2017, -3.155, 7.21), (0.2017, -3.155, 16.82), (0.07735, -3.307, 7.21), (0.07735, -3.307, 16.82), (-0.07418, -3.431, 7.21), (-0.07418, -3.431, 16.82), (-0.2471, -3.524, 7.21), (-0.2471, -3.524, 16.82), (-0.4347, -3.58, 7.21), (-0.4347, -3.58, 16.82), (-0.6298, -3.6, 7.21), (-0.6298, -3.6, 16.82), (-0.8248, -3.58, 7.21), (-0.8248, -3.58, 16.82), (-1.012, -3.524, 7.21), (-1.012, -3.524, 16.82), (-1.185, -3.431, 7.21), (-1.185, -3.431, 16.82), (-1.337, -3.307, 7.21), (-1.337, -3.307, 16.82), (-1.461, -3.155, 7.21), (-1.461, -3.155, 16.82), (-1.554, -2.982, 7.21), (-1.554, -2.982, 16.82), (-1.611, -2.795, 7.21), (-1.611, -2.795, 16.82), (-1.63, -2.6, 7.21), (-1.63, -2.6, 16.82), (-1.611, -2.405, 7.21), (-1.611, -2.405, 16.82), (-1.554, -2.217, 7.21), (-1.554, -2.217, 16.82), (-1.461, -2.044, 7.21), (-1.461, -2.044, 16.82), (-1.337, -1.893, 7.21), (-1.337, -1.893, 16.82), (-1.185, -1.768, 7.21), (-1.185, -1.768, 16.82), (-1.012, -1.676, 7.21), (-1.012, -1.676, 16.82), (-0.8248, -1.619, 7.21), (-0.8248, -1.619, 16.82), (-0.6298, 1.228, 7.21), (-0.6298, 1.228, 16.82), (-0.4347, 1.209, 7.21), (-0.4347, 1.209, 16.82), (-0.2471, 1.152, 7.21), (-0.2471, 1.152, 16.82), (-0.07418, 1.06, 7.21), (-0.07418, 1.06, 16.82), (0.07735, 0.9351, 7.21), (0.07735, 0.9351, 16.82), (0.2017, 0.7836, 7.21), (0.2017, 0.7836, 16.82), (0.2941, 0.6107, 7.21), (0.2941, 0.6107, 16.82), (0.351, 0.4231, 7.21), (0.351, 0.4231, 16.82), (0.3702, 0.228, 7.21), (0.3702, 0.228, 16.82), (0.351, 0.03294, 7.21), (0.351, 0.03294, 16.82), (0.2941, -0.1546, 7.21), (0.2941, -0.1546, 16.82), (0.2017, -0.3275, 7.21), (0.2017, -0.3275, 16.82), (0.07735, -0.4791, 7.21), (0.07735, -0.4791, 16.82), (-0.07418, -0.6034, 7.21), (-0.07418, -0.6034, 16.82), (-0.2471, -0.6958, 7.21), (-0.2471, -0.6958, 16.82), (-0.4347, -0.7528, 7.21), (-0.4347, -0.7528, 16.82), (-0.6298, -0.772, 7.21), (-0.6298, -0.772, 16.82), (-0.8248, -0.7528, 7.21), (-0.8248, -0.7528, 16.82), (-1.012, -0.6958, 7.21), (-1.012, -0.6958, 16.82), (-1.185, -0.6034, 7.21), (-1.185, -0.6034, 16.82), (-1.337, -0.4791, 7.21), (-1.337, -0.4791, 16.82), (-1.461, -0.3275, 7.21), (-1.461, -0.3275, 16.82), (-1.554, -0.1546, 7.21), (-1.554, -0.1546, 16.82), (-1.611, 0.03295, 7.21), (-1.611, 0.03295, 16.82), (-1.63, 0.228, 7.21), (-1.63, 0.228, 16.82), (-1.611, 0.4231, 7.21), (-1.611, 0.4231, 16.82), (-1.554, 0.6107, 7.21), (-1.554, 0.6107, 16.82), (-1.461, 0.7836, 7.21), (-1.461, 0.7836, 16.82), (-1.337, 0.9351, 7.21), (-1.337, 0.9351, 16.82), (-1.185, 1.06, 7.21), (-1.185, 1.06, 16.82), (-1.012, 1.152, 7.21), (-1.012, 1.152, 16.82), (-0.8248, 1.209, 7.21), (-0.8248, 1.209, 16.82), (-0.6298, 4.17, 7.21), (-0.6298, 4.17, 16.82), (-0.4347, 4.151, 7.21), (-0.4347, 4.151, 16.82), (-0.2471, 4.094, 7.21), (-0.2471, 4.094, 16.82), (-0.07418, 4.001, 7.21), (-0.07418, 4.001, 16.82), (0.07735, 3.877, 7.21), (0.07735, 3.877, 16.82), (0.2017, 3.725, 7.21), (0.2017, 3.725, 16.82), (0.2941, 3.553, 7.21), (0.2941, 3.553, 16.82), (0.351, 3.365, 7.21), (0.351, 3.365, 16.82), (0.3702, 3.17, 7.21), (0.3702, 3.17, 16.82), (0.351, 2.975, 7.21), (0.351, 2.975, 16.82), (0.2941, 2.787, 7.21), (0.2941, 2.787, 16.82), (0.2017, 2.614, 7.21), (0.2017, 2.614, 16.82), (0.07735, 2.463, 7.21), (0.07735, 2.463, 16.82), (-0.07418, 2.338, 7.21), (-0.07418, 2.338, 16.82), (-0.2471, 2.246, 7.21), (-0.2471, 2.246, 16.82), (-0.4347, 2.189, 7.21), (-0.4347, 2.189, 16.82), (-0.6298, 2.17, 7.21), (-0.6298, 2.17, 16.82), (-0.8248, 2.189, 7.21), (-0.8248, 2.189, 16.82), (-1.012, 2.246, 7.21), (-1.012, 2.246, 16.82), (-1.185, 2.338, 7.21), (-1.185, 2.338, 16.82), (-1.337, 2.463, 7.21), (-1.337, 2.463, 16.82), (-1.461, 2.614, 7.21), (-1.461, 2.614, 16.82), (-1.554, 2.787, 7.21), (-1.554, 2.787, 16.82), (-1.611, 2.975, 7.21), (-1.611, 2.975, 16.82), (-1.63, 3.17, 7.21), (-1.63, 3.17, 16.82), (-1.611, 3.365, 7.21), (-1.611, 3.365, 16.82), (-1.554, 3.553, 7.21), (-1.554, 3.553, 16.82), (-1.461, 3.725, 7.21), (-1.461, 3.725, 16.82), (-1.337, 3.877, 7.21), (-1.337, 3.877, 16.82), (-1.185, 4.001, 7.21), (-1.185, 4.001, 16.82), (-1.012, 4.094, 7.21), (-1.012, 4.094, 16.82), (-0.8248, 4.151, 7.21), (-0.8248, 4.151, 16.82), (-1.725, -7.638, 16.82), (-1.725, -7.638, 18.82), (-1.725, 7.618, 16.82), (-1.725, 7.618, 18.82), (0.2751, -7.638, 16.82), (0.2751, -7.638, 18.82), (0.2751, 7.618, 16.82), (0.2751, 7.618, 18.82), (-1.592, -6.623, 18.82), (-1.592, -6.623, 20.56), (-1.592, 6.602, 18.82), (-1.592, 6.602, 20.56), (0.142, -6.623, 18.82), (0.142, -6.623, 20.56), (0.142, 6.602, 18.82), (0.142, 6.602, 20.56), (-1.469, -5.684, 20.56), (-1.469, -5.684, 22.05), (-1.469, 5.663, 20.56), (-1.469, 5.663, 22.05), (0.01886, -5.684, 20.56), (0.01886, -5.684, 22.05), (0.01886, 5.663, 20.56), (0.01886, 5.663, 22.05), (-1.286, -4.293, 22.05), (-1.286, -4.293, 23.17), (-1.286, 4.272, 22.05), (-1.286, 4.272, 23.17), (-0.1635, -4.293, 22.05), (-0.1635, -4.293, 23.17), (-0.1635, 4.272, 22.05), (-0.1635, 4.272, 23.17)], [], [(0, 1, 3, 2, 27, 30, 29, 45, 44, 43, 42, 41, 40, 39, 38, 37, 36, 35, 34, 33, 32, 31, 28), (2, 3, 7, 6), (6, 7, 5, 4, 8, 12, 13, 14, 15, 16, 17, 18, 19, 20, 21, 22, 23, 24, 25, 26, 10, 11, 9), (4, 5, 1, 0), (28, 8, 4, 0), (7, 3, 1, 5), (9, 11, 30, 27), (11, 10, 29, 30), (10, 26, 45, 29), (26, 25, 44, 45), (25, 24, 43, 44), (24, 23, 42, 43), (23, 22, 41, 42), (22, 21, 40, 41), (21, 20, 39, 40), (20, 19, 38, 39), (19, 18, 37, 38), (18, 17, 36, 37), (17, 16, 35, 36), (16, 15, 34, 35), (15, 14, 33, 34), (14, 13, 32, 33), (13, 12, 31, 32), (12, 8, 28, 31), (2, 6, 9, 27), (46, 47, 49, 48), (48, 49, 51, 50), (50, 51, 53, 52), (52, 53, 55, 54), (54, 55, 57, 56), (56, 57, 59, 58), (58, 59, 61, 60), (60, 61, 63, 62), (62, 63, 65, 64), (64, 65, 67, 66), (66, 67, 69, 68), (68, 69, 71, 70), (70, 71, 73, 72), (72, 73, 75, 74), (74, 75, 77, 76), (76, 77, 79, 78), (78, 79, 81, 80), (80, 81, 83, 82), (82, 83, 85, 84), (84, 85, 87, 86), (86, 87, 89, 88), (88, 89, 91, 90), (90, 91, 93, 92), (92, 93, 95, 94), (94, 95, 97, 96), (96, 97, 99, 98), (98, 99, 101, 100), (100, 101, 103, 102), (102, 103, 105, 104), (104, 105, 107, 106), (49, 47, 109, 107, 105, 103, 101, 99, 97, 95, 93, 91, 89, 87, 85, 83, 81, 79, 77, 75, 73, 71, 69, 67, 65, 63, 61, 59, 57, 55, 53, 51), (106, 107, 109, 108), (108, 109, 47, 46), (46, 48, 50, 52, 54, 56, 58, 60, 62, 64, 66, 68, 70, 72, 74, 76, 78, 80, 82, 84, 86, 88, 90, 92, 94, 96, 98, 100, 102, 104, 106, 108), (110, 111, 113, 112), (112, 113, 115, 114), (114, 115, 117, 116), (116, 117, 119, 118), (118, 119, 121, 120), (120, 121, 123, 122), (122, 123, 125, 124), (124, 125, 127, 126), (126, 127, 129, 128), (128, 129, 131, 130), (130, 131, 133, 132), (132, 133, 135, 134), (134, 135, 137, 136), (136, 137, 139, 138), (138, 139, 141, 140), (140, 141, 143, 142), (142, 143, 145, 144), (144, 145, 147, 146), (146, 147, 149, 148), (148, 149, 151, 150), (150, 151, 153, 152), (152, 153, 155, 154), (154, 155, 157, 156), (156, 157, 159, 158), (158, 159, 161, 160), (160, 161, 163, 162), (162, 163, 165, 164), (164, 165, 167, 166), (166, 167, 169, 168), (168, 169, 171, 170), (113, 111, 173, 171, 169, 167, 165, 163, 161, 159, 157, 155, 153, 151, 149, 147, 145, 143, 141, 139, 137, 135, 133, 131, 129, 127, 125, 123, 121, 119, 117, 115), (170, 171, 173, 172), (172, 173, 111, 110), (110, 112, 114, 116, 118, 120, 122, 124, 126, 128, 130, 132, 134, 136, 138, 140, 142, 144, 146, 148, 150, 152, 154, 156, 158, 160, 162, 164, 166, 168, 170, 172), (174, 175, 177, 176), (176, 177, 179, 178), (178, 179, 181, 180), (180, 181, 183, 182), (182, 183, 185, 184), (184, 185, 187, 186), (186, 187, 189, 188), (188, 189, 191, 190), (190, 191, 193, 192), (192, 193, 195, 194), (194, 195, 197, 196), (196, 197, 199, 198), (198, 199, 201, 200), (200, 201, 203, 202), (202, 203, 205, 204), (204, 205, 207, 206), (206, 207, 209, 208), (208, 209, 211, 210), (210, 211, 213, 212), (212, 213, 215, 214), (214, 215, 217, 216), (216, 217, 219, 218), (218, 219, 221, 220), (220, 221, 223, 222), (222, 223, 225, 224), (224, 225, 227, 226), (226, 227, 229, 228), (228, 229, 231, 230), (230, 231, 233, 232), (232, 233, 235, 234), (177, 175, 237, 235, 233, 231, 229, 227, 225, 223, 221, 219, 217, 215, 213, 211, 209, 207, 205, 203, 201, 199, 197, 195, 193, 191, 189, 187, 185, 183, 181, 179), (234, 235, 237, 236), (236, 237, 175, 174), (174, 176, 178, 180, 182, 184, 186, 188, 190, 192, 194, 196, 198, 200, 202, 204, 206, 208, 210, 212, 214, 216, 218, 220, 222, 224, 226, 228, 230, 232, 234, 236), (238, 239, 241, 240), (240, 241, 243, 242), (242, 243, 245, 244), (244, 245, 247, 246), (246, 247, 249, 248), (248, 249, 251, 250), (250, 251, 253, 252), (252, 253, 255, 254), (254, 255, 257, 256), (256, 257, 259, 258), (258, 259, 261, 260), (260, 261, 263, 262), (262, 263, 265, 264), (264, 265, 267, 266), (266, 267, 269, 268), (268, 269, 271, 270), (270, 271, 273, 272), (272, 273, 275, 274), (274, 275, 277, 276), (276, 277, 279, 278), (278, 279, 281, 280), (280, 281, 283, 282), (282, 283, 285, 284), (284, 285, 287, 286), (286, 287, 289, 288), (288, 289, 291, 290), (290, 291, 293, 292), (292, 293, 295, 294), (294, 295, 297, 296), (296, 297, 299, 298), (241, 239, 301, 299, 297, 295, 293, 291, 289, 287, 285, 283, 281, 279, 277, 275, 273, 271, 269, 267, 265, 263, 261, 259, 257, 255, 253, 251, 249, 247, 245, 243), (298, 299, 301, 300), (300, 301, 239, 238), (238, 240, 242, 244, 246, 248, 250, 252, 254, 256, 258, 260, 262, 264, 266, 268, 270, 272, 274, 276, 278, 280, 282, 284, 286, 288, 290, 292, 294, 296, 298, 300), (302, 303, 305, 304), (304, 305, 307, 306), (306, 307, 309, 308), (308, 309, 311, 310), (310, 311, 313, 312), (312, 313, 315, 314), (314, 315, 317, 316), (316, 317, 319, 318), (318, 319, 321, 320), (320, 321, 323, 322), (322, 323, 325, 324), (324, 325, 327, 326), (326, 327, 329, 328), (328, 329, 331, 330), (330, 331, 333, 332), (332, 333, 335, 334), (334, 335, 337, 336), (336, 337, 339, 338), (338, 339, 341, 340), (340, 341, 343, 342), (342, 343, 345, 344), (344, 345, 347, 346), (346, 347, 349, 348), (348, 349, 351, 350), (350, 351, 353, 352), (352, 353, 355, 354), (354, 355, 357, 356), (356, 357, 359, 358), (358, 359, 361, 360), (360, 361, 363, 362), (305, 303, 365, 363, 361, 359, 357, 355, 353, 351, 349, 347, 345, 343, 341, 339, 337, 335, 333, 331, 329, 327, 325, 323, 321, 319, 317, 315, 313, 311, 309, 307), (362, 363, 365, 364), (364, 365, 303, 302), (302, 304, 306, 308, 310, 312, 314, 316, 318, 320, 322, 324, 326, 328, 330, 332, 334, 336, 338, 340, 342, 344, 346, 348, 350, 352, 354, 356, 358, 360, 362, 364), (366, 367, 369, 368), (368, 369, 373, 372), (372, 373, 371, 370), (370, 371, 367, 366), (368, 372, 370, 366), (373, 369, 367, 371), (374, 375, 377, 376), (376, 377, 381, 380), (380, 381, 379, 378), (378, 379, 375, 374), (376, 380, 378, 374), (381, 377, 375, 379), (382, 383, 385, 384), (384, 385, 389, 388), (388, 389, 387, 386), (386, 387, 383, 382), (384, 388, 386, 382), (389, 385, 383, 387), (390, 391, 393, 392), (392, 393, 397, 396), (396, 397, 395, 394), (394, 395, 391, 390), (392, 396, 394, 390), (397, 393, 391, 395)])
_uv = me_cube_001.uv_layers.new(name='UVMap')
_uv.uv.foreach_set('vector', [0.375, 0.0, 0.625, 0.0, 0.625, 0.25, 0.375, 0.25, 0.375, 0.1844, 0.5229, 0.1844, 0.5292, 0.1833, 0.5352, 0.18, 0.5408, 0.1747, 0.5457, 0.1675, 0.5497, 0.1588, 0.5527, 0.1488, 0.5545, 0.138, 0.5552, 0.1267, 0.5545, 0.1155, 0.5527, 0.1046, 0.5497, 0.09466, 0.5457, 0.08591, 0.5408, 0.07873, 0.5352, 0.0734, 0.5292, 0.07012, 0.5229, 0.06901, 0.375, 0.06901, 0.375, 0.25, 0.625, 0.25, 0.625, 0.5, 0.375, 0.5, 0.375, 0.5, 0.625, 0.5, 0.625, 0.75, 0.375, 0.75, 0.375, 0.681, 0.5229, 0.681, 0.5292, 0.6799, 0.5352, 0.6766, 0.5408, 0.6713, 0.5457, 0.6641, 0.5497, 0.6553, 0.5527, 0.6454, 0.5545, 0.6345, 0.5552, 0.6233, 0.5545, 0.612, 0.5527, 0.6012, 0.5497, 0.5912, 0.5457, 0.5825, 0.5408, 0.5753, 0.5352, 0.57, 0.5292, 0.5667, 0.5229, 0.5656, 0.375, 0.5656, 0.375, 0.75, 0.625, 0.75, 0.625, 1.0, 0.375, 1.0, 0.375, 0.06901, 0.375, 0.681, 0.375, 0.75, 0.375, 1.0, 0.625, 0.5, 0.875, 0.5, 0.875, 0.75, 0.625, 0.75, 0.375, 0.5656, 0.5229, 0.5656, 0.5229, 0.1844, 0.375, 0.1844, 0.5229, 0.5656, 0.5292, 0.5667, 0.5292, 0.1833, 0.5229, 0.1844, 0.5292, 0.5667, 0.5352, 0.57, 0.5352, 0.18, 0.5292, 0.1833, 0.5352, 0.57, 0.5408, 0.5753, 0.5408, 0.1747, 0.5352, 0.18, 0.5408, 0.5753, 0.5457, 0.5825, 0.5457, 0.1675, 0.5408, 0.1747, 0.5457, 0.5825, 0.5497, 0.5912, 0.5497, 0.1588, 0.5457, 0.1675, 0.5497, 0.5912, 0.5527, 0.6012, 0.5527, 0.1488, 0.5497, 0.1588, 0.5527, 0.6012, 0.5545, 0.612, 0.5545, 0.138, 0.5527, 0.1488, 0.5545, 0.612, 0.5552, 0.6233, 0.5552, 0.1267, 0.5545, 0.138, 0.5552, 0.6233, 0.5545, 0.6345, 0.5545, 0.1155, 0.5552, 0.1267, 0.5545, 0.6345, 0.5527, 0.6454, 0.5527, 0.1046, 0.5545, 0.1155, 0.5527, 0.6454, 0.5497, 0.6553, 0.5497, 0.09466, 0.5527, 0.1046, 0.5497, 0.6553, 0.5457, 0.6641, 0.5457, 0.08591, 0.5497, 0.09466, 0.5457, 0.6641, 0.5408, 0.6713, 0.5408, 0.07873, 0.5457, 0.08591, 0.5408, 0.6713, 0.5352, 0.6766, 0.5352, 0.0734, 0.5408, 0.07873, 0.5352, 0.6766, 0.5292, 0.6799, 0.5292, 0.07012, 0.5352, 0.0734, 0.5292, 0.6799, 0.5229, 0.681, 0.5229, 0.06901, 0.5292, 0.07012, 0.5229, 0.681, 0.375, 0.681, 0.375, 0.06901, 0.5229, 0.06901, 0.375, 0.25, 0.375, 0.5, 0.375, 0.5656, 0.375, 0.1844, 1.0, 0.5, 1.0, 1.0, 0.9688, 1.0, 0.9688, 0.5, 0.9688, 0.5, 0.9688, 1.0, 0.9375, 1.0, 0.9375, 0.5, 0.9375, 0.5, 0.9375, 1.0, 0.9062, 1.0, 0.9062, 0.5, 0.9062, 0.5, 0.9062, 1.0, 0.875, 1.0, 0.875, 0.5, 0.875, 0.5, 0.875, 1.0, 0.8438, 1.0, 0.8438, 0.5, 0.8438, 0.5, 0.8438, 1.0, 0.8125, 1.0, 0.8125, 0.5, 0.8125, 0.5, 0.8125, 1.0, 0.7812, 1.0, 0.7812, 0.5, 0.7812, 0.5, 0.7812, 1.0, 0.75, 1.0, 0.75, 0.5, 0.75, 0.5, 0.75, 1.0, 0.7188, 1.0, 0.7188, 0.5, 0.7188, 0.5, 0.7188, 1.0, 0.6875, 1.0, 0.6875, 0.5, 0.6875, 0.5, 0.6875, 1.0, 0.6562, 1.0, 0.6562, 0.5, 0.6562, 0.5, 0.6562, 1.0, 0.625, 1.0, 0.625, 0.5, 0.625, 0.5, 0.625, 1.0, 0.5938, 1.0, 0.5938, 0.5, 0.5938, 0.5, 0.5938, 1.0, 0.5625, 1.0, 0.5625, 0.5, 0.5625, 0.5, 0.5625, 1.0, 0.5312, 1.0, 0.5312, 0.5, 0.5312, 0.5, 0.5312, 1.0, 0.5, 1.0, 0.5, 0.5, 0.5, 0.5, 0.5, 1.0, 0.4688, 1.0, 0.4688, 0.5, 0.4688, 0.5, 0.4688, 1.0, 0.4375, 1.0, 0.4375, 0.5, 0.4375, 0.5, 0.4375, 1.0, 0.4062, 1.0, 0.4062, 0.5, 0.4062, 0.5, 0.4062, 1.0, 0.375, 1.0, 0.375, 0.5, 0.375, 0.5, 0.375, 1.0, 0.3438, 1.0, 0.3438, 0.5, 0.3438, 0.5, 0.3438, 1.0, 0.3125, 1.0, 0.3125, 0.5, 0.3125, 0.5, 0.3125, 1.0, 0.2812, 1.0, 0.2812, 0.5, 0.2812, 0.5, 0.2812, 1.0, 0.25, 1.0, 0.25, 0.5, 0.25, 0.5, 0.25, 1.0, 0.2188, 1.0, 0.2188, 0.5, 0.2188, 0.5, 0.2188, 1.0, 0.1875, 1.0, 0.1875, 0.5, 0.1875, 0.5, 0.1875, 1.0, 0.1562, 1.0, 0.1562, 0.5, 0.1562, 0.5, 0.1562, 1.0, 0.125, 1.0, 0.125, 0.5, 0.125, 0.5, 0.125, 1.0, 0.09375, 1.0, 0.09375, 0.5, 0.09375, 0.5, 0.09375, 1.0, 0.0625, 1.0, 0.0625, 0.5, 0.2968, 0.4854, 0.25, 0.49, 0.2032, 0.4854, 0.1582, 0.4717, 0.1167, 0.4496, 0.08029, 0.4197, 0.05045, 0.3833, 0.02827, 0.3418, 0.01461, 0.2968, 0.01, 0.25, 0.01461, 0.2032, 0.02827, 0.1582, 0.05045, 0.1167, 0.08029, 0.08029, 0.1167, 0.05045, 0.1582, 0.02827, 0.2032, 0.01461, 0.25, 0.01, 0.2968, 0.01461, 0.3418, 0.02827, 0.3833, 0.05045, 0.4197, 0.08029, 0.4496, 0.1167, 0.4717, 0.1582, 0.4854, 0.2032, 0.49, 0.25, 0.4854, 0.2968, 0.4717, 0.3418, 0.4496, 0.3833, 0.4197, 0.4197, 0.3833, 0.4496, 0.3418, 0.4717, 0.0625, 0.5, 0.0625, 1.0, 0.03125, 1.0, 0.03125, 0.5, 0.03125, 0.5, 0.03125, 1.0, 0.0, 1.0, 0.0, 0.5, 0.75, 0.49, 0.7968, 0.4854, 0.8418, 0.4717, 0.8833, 0.4496, 0.9197, 0.4197, 0.9496, 0.3833, 0.9717, 0.3418, 0.9854, 0.2968, 0.99, 0.25, 0.9854, 0.2032, 0.9717, 0.1582, 0.9496, 0.1167, 0.9197, 0.08029, 0.8833, 0.05045, 0.8418, 0.02827, 0.7968, 0.01461, 0.75, 0.01, 0.7032, 0.01461, 0.6582, 0.02827, 0.6167, 0.05045, 0.5803, 0.08029, 0.5504, 0.1167, 0.5283, 0.1582, 0.5146, 0.2032, 0.51, 0.25, 0.5146, 0.2968, 0.5283, 0.3418, 0.5504, 0.3833, 0.5803, 0.4197, 0.6167, 0.4496, 0.6582, 0.4717, 0.7032, 0.4854, 1.0, 0.5, 1.0, 1.0, 0.9688, 1.0, 0.9688, 0.5, 0.9688, 0.5, 0.9688, 1.0, 0.9375, 1.0, 0.9375, 0.5, 0.9375, 0.5, 0.9375, 1.0, 0.9062, 1.0, 0.9062, 0.5, 0.9062, 0.5, 0.9062, 1.0, 0.875, 1.0, 0.875, 0.5, 0.875, 0.5, 0.875, 1.0, 0.8438, 1.0, 0.8438, 0.5, 0.8438, 0.5, 0.8438, 1.0, 0.8125, 1.0, 0.8125, 0.5, 0.8125, 0.5, 0.8125, 1.0, 0.7812, 1.0, 0.7812, 0.5, 0.7812, 0.5, 0.7812, 1.0, 0.75, 1.0, 0.75, 0.5, 0.75, 0.5, 0.75, 1.0, 0.7188, 1.0, 0.7188, 0.5, 0.7188, 0.5, 0.7188, 1.0, 0.6875, 1.0, 0.6875, 0.5, 0.6875, 0.5, 0.6875, 1.0, 0.6562, 1.0, 0.6562, 0.5, 0.6562, 0.5, 0.6562, 1.0, 0.625, 1.0, 0.625, 0.5, 0.625, 0.5, 0.625, 1.0, 0.5938, 1.0, 0.5938, 0.5, 0.5938, 0.5, 0.5938, 1.0, 0.5625, 1.0, 0.5625, 0.5, 0.5625, 0.5, 0.5625, 1.0, 0.5312, 1.0, 0.5312, 0.5, 0.5312, 0.5, 0.5312, 1.0, 0.5, 1.0, 0.5, 0.5, 0.5, 0.5, 0.5, 1.0, 0.4688, 1.0, 0.4688, 0.5, 0.4688, 0.5, 0.4688, 1.0, 0.4375, 1.0, 0.4375, 0.5, 0.4375, 0.5, 0.4375, 1.0, 0.4062, 1.0, 0.4062, 0.5, 0.4062, 0.5, 0.4062, 1.0, 0.375, 1.0, 0.375, 0.5, 0.375, 0.5, 0.375, 1.0, 0.3438, 1.0, 0.3438, 0.5, 0.3438, 0.5, 0.3438, 1.0, 0.3125, 1.0, 0.3125, 0.5, 0.3125, 0.5, 0.3125, 1.0, 0.2812, 1.0, 0.2812, 0.5, 0.2812, 0.5, 0.2812, 1.0, 0.25, 1.0, 0.25, 0.5, 0.25, 0.5, 0.25, 1.0, 0.2188, 1.0, 0.2188, 0.5, 0.2188, 0.5, 0.2188, 1.0, 0.1875, 1.0, 0.1875, 0.5, 0.1875, 0.5, 0.1875, 1.0, 0.1562, 1.0, 0.1562, 0.5, 0.1562, 0.5, 0.1562, 1.0, 0.125, 1.0, 0.125, 0.5, 0.125, 0.5, 0.125, 1.0, 0.09375, 1.0, 0.09375, 0.5, 0.09375, 0.5, 0.09375, 1.0, 0.0625, 1.0, 0.0625, 0.5, 0.2968, 0.4854, 0.25, 0.49, 0.2032, 0.4854, 0.1582, 0.4717, 0.1167, 0.4496, 0.08029, 0.4197, 0.05045, 0.3833, 0.02827, 0.3418, 0.01461, 0.2968, 0.01, 0.25, 0.01461, 0.2032, 0.02827, 0.1582, 0.05045, 0.1167, 0.08029, 0.08029, 0.1167, 0.05045, 0.1582, 0.02827, 0.2032, 0.01461, 0.25, 0.01, 0.2968, 0.01461, 0.3418, 0.02827, 0.3833, 0.05045, 0.4197, 0.08029, 0.4496, 0.1167, 0.4717, 0.1582, 0.4854, 0.2032, 0.49, 0.25, 0.4854, 0.2968, 0.4717, 0.3418, 0.4496, 0.3833, 0.4197, 0.4197, 0.3833, 0.4496, 0.3418, 0.4717, 0.0625, 0.5, 0.0625, 1.0, 0.03125, 1.0, 0.03125, 0.5, 0.03125, 0.5, 0.03125, 1.0, 0.0, 1.0, 0.0, 0.5, 0.75, 0.49, 0.7968, 0.4854, 0.8418, 0.4717, 0.8833, 0.4496, 0.9197, 0.4197, 0.9496, 0.3833, 0.9717, 0.3418, 0.9854, 0.2968, 0.99, 0.25, 0.9854, 0.2032, 0.9717, 0.1582, 0.9496, 0.1167, 0.9197, 0.08029, 0.8833, 0.05045, 0.8418, 0.02827, 0.7968, 0.01461, 0.75, 0.01, 0.7032, 0.01461, 0.6582, 0.02827, 0.6167, 0.05045, 0.5803, 0.08029, 0.5504, 0.1167, 0.5283, 0.1582, 0.5146, 0.2032, 0.51, 0.25, 0.5146, 0.2968, 0.5283, 0.3418, 0.5504, 0.3833, 0.5803, 0.4197, 0.6167, 0.4496, 0.6582, 0.4717, 0.7032, 0.4854, 1.0, 0.5, 1.0, 1.0, 0.9688, 1.0, 0.9688, 0.5, 0.9688, 0.5, 0.9688, 1.0, 0.9375, 1.0, 0.9375, 0.5, 0.9375, 0.5, 0.9375, 1.0, 0.9062, 1.0, 0.9062, 0.5, 0.9062, 0.5, 0.9062, 1.0, 0.875, 1.0, 0.875, 0.5, 0.875, 0.5, 0.875, 1.0, 0.8438, 1.0, 0.8438, 0.5, 0.8438, 0.5, 0.8438, 1.0, 0.8125, 1.0, 0.8125, 0.5, 0.8125, 0.5, 0.8125, 1.0, 0.7812, 1.0, 0.7812, 0.5, 0.7812, 0.5, 0.7812, 1.0, 0.75, 1.0, 0.75, 0.5, 0.75, 0.5, 0.75, 1.0, 0.7188, 1.0, 0.7188, 0.5, 0.7188, 0.5, 0.7188, 1.0, 0.6875, 1.0, 0.6875, 0.5, 0.6875, 0.5, 0.6875, 1.0, 0.6562, 1.0, 0.6562, 0.5, 0.6562, 0.5, 0.6562, 1.0, 0.625, 1.0, 0.625, 0.5, 0.625, 0.5, 0.625, 1.0, 0.5938, 1.0, 0.5938, 0.5, 0.5938, 0.5, 0.5938, 1.0, 0.5625, 1.0, 0.5625, 0.5, 0.5625, 0.5, 0.5625, 1.0, 0.5312, 1.0, 0.5312, 0.5, 0.5312, 0.5, 0.5312, 1.0, 0.5, 1.0, 0.5, 0.5, 0.5, 0.5, 0.5, 1.0, 0.4688, 1.0, 0.4688, 0.5, 0.4688, 0.5, 0.4688, 1.0, 0.4375, 1.0, 0.4375, 0.5, 0.4375, 0.5, 0.4375, 1.0, 0.4062, 1.0, 0.4062, 0.5, 0.4062, 0.5, 0.4062, 1.0, 0.375, 1.0, 0.375, 0.5, 0.375, 0.5, 0.375, 1.0, 0.3438, 1.0, 0.3438, 0.5, 0.3438, 0.5, 0.3438, 1.0, 0.3125, 1.0, 0.3125, 0.5, 0.3125, 0.5, 0.3125, 1.0, 0.2812, 1.0, 0.2812, 0.5, 0.2812, 0.5, 0.2812, 1.0, 0.25, 1.0, 0.25, 0.5, 0.25, 0.5, 0.25, 1.0, 0.2188, 1.0, 0.2188, 0.5, 0.2188, 0.5, 0.2188, 1.0, 0.1875, 1.0, 0.1875, 0.5, 0.1875, 0.5, 0.1875, 1.0, 0.1562, 1.0, 0.1562, 0.5, 0.1562, 0.5, 0.1562, 1.0, 0.125, 1.0, 0.125, 0.5, 0.125, 0.5, 0.125, 1.0, 0.09375, 1.0, 0.09375, 0.5, 0.09375, 0.5, 0.09375, 1.0, 0.0625, 1.0, 0.0625, 0.5, 0.2968, 0.4854, 0.25, 0.49, 0.2032, 0.4854, 0.1582, 0.4717, 0.1167, 0.4496, 0.08029, 0.4197, 0.05045, 0.3833, 0.02827, 0.3418, 0.01461, 0.2968, 0.01, 0.25, 0.01461, 0.2032, 0.02827, 0.1582, 0.05045, 0.1167, 0.08029, 0.08029, 0.1167, 0.05045, 0.1582, 0.02827, 0.2032, 0.01461, 0.25, 0.01, 0.2968, 0.01461, 0.3418, 0.02827, 0.3833, 0.05045, 0.4197, 0.08029, 0.4496, 0.1167, 0.4717, 0.1582, 0.4854, 0.2032, 0.49, 0.25, 0.4854, 0.2968, 0.4717, 0.3418, 0.4496, 0.3833, 0.4197, 0.4197, 0.3833, 0.4496, 0.3418, 0.4717, 0.0625, 0.5, 0.0625, 1.0, 0.03125, 1.0, 0.03125, 0.5, 0.03125, 0.5, 0.03125, 1.0, 0.0, 1.0, 0.0, 0.5, 0.75, 0.49, 0.7968, 0.4854, 0.8418, 0.4717, 0.8833, 0.4496, 0.9197, 0.4197, 0.9496, 0.3833, 0.9717, 0.3418, 0.9854, 0.2968, 0.99, 0.25, 0.9854, 0.2032, 0.9717, 0.1582, 0.9496, 0.1167, 0.9197, 0.08029, 0.8833, 0.05045, 0.8418, 0.02827, 0.7968, 0.01461, 0.75, 0.01, 0.7032, 0.01461, 0.6582, 0.02827, 0.6167, 0.05045, 0.5803, 0.08029, 0.5504, 0.1167, 0.5283, 0.1582, 0.5146, 0.2032, 0.51, 0.25, 0.5146, 0.2968, 0.5283, 0.3418, 0.5504, 0.3833, 0.5803, 0.4197, 0.6167, 0.4496, 0.6582, 0.4717, 0.7032, 0.4854, 1.0, 0.5, 1.0, 1.0, 0.9688, 1.0, 0.9688, 0.5, 0.9688, 0.5, 0.9688, 1.0, 0.9375, 1.0, 0.9375, 0.5, 0.9375, 0.5, 0.9375, 1.0, 0.9062, 1.0, 0.9062, 0.5, 0.9062, 0.5, 0.9062, 1.0, 0.875, 1.0, 0.875, 0.5, 0.875, 0.5, 0.875, 1.0, 0.8438, 1.0, 0.8438, 0.5, 0.8438, 0.5, 0.8438, 1.0, 0.8125, 1.0, 0.8125, 0.5, 0.8125, 0.5, 0.8125, 1.0, 0.7812, 1.0, 0.7812, 0.5, 0.7812, 0.5, 0.7812, 1.0, 0.75, 1.0, 0.75, 0.5, 0.75, 0.5, 0.75, 1.0, 0.7188, 1.0, 0.7188, 0.5, 0.7188, 0.5, 0.7188, 1.0, 0.6875, 1.0, 0.6875, 0.5, 0.6875, 0.5, 0.6875, 1.0, 0.6562, 1.0, 0.6562, 0.5, 0.6562, 0.5, 0.6562, 1.0, 0.625, 1.0, 0.625, 0.5, 0.625, 0.5, 0.625, 1.0, 0.5938, 1.0, 0.5938, 0.5, 0.5938, 0.5, 0.5938, 1.0, 0.5625, 1.0, 0.5625, 0.5, 0.5625, 0.5, 0.5625, 1.0, 0.5312, 1.0, 0.5312, 0.5, 0.5312, 0.5, 0.5312, 1.0, 0.5, 1.0, 0.5, 0.5, 0.5, 0.5, 0.5, 1.0, 0.4688, 1.0, 0.4688, 0.5, 0.4688, 0.5, 0.4688, 1.0, 0.4375, 1.0, 0.4375, 0.5, 0.4375, 0.5, 0.4375, 1.0, 0.4062, 1.0, 0.4062, 0.5, 0.4062, 0.5, 0.4062, 1.0, 0.375, 1.0, 0.375, 0.5, 0.375, 0.5, 0.375, 1.0, 0.3438, 1.0, 0.3438, 0.5, 0.3438, 0.5, 0.3438, 1.0, 0.3125, 1.0, 0.3125, 0.5, 0.3125, 0.5, 0.3125, 1.0, 0.2812, 1.0, 0.2812, 0.5, 0.2812, 0.5, 0.2812, 1.0, 0.25, 1.0, 0.25, 0.5, 0.25, 0.5, 0.25, 1.0, 0.2188, 1.0, 0.2188, 0.5, 0.2188, 0.5, 0.2188, 1.0, 0.1875, 1.0, 0.1875, 0.5, 0.1875, 0.5, 0.1875, 1.0, 0.1562, 1.0, 0.1562, 0.5, 0.1562, 0.5, 0.1562, 1.0, 0.125, 1.0, 0.125, 0.5, 0.125, 0.5, 0.125, 1.0, 0.09375, 1.0, 0.09375, 0.5, 0.09375, 0.5, 0.09375, 1.0, 0.0625, 1.0, 0.0625, 0.5, 0.2968, 0.4854, 0.25, 0.49, 0.2032, 0.4854, 0.1582, 0.4717, 0.1167, 0.4496, 0.08029, 0.4197, 0.05045, 0.3833, 0.02827, 0.3418, 0.01461, 0.2968, 0.01, 0.25, 0.01461, 0.2032, 0.02827, 0.1582, 0.05045, 0.1167, 0.08029, 0.08029, 0.1167, 0.05045, 0.1582, 0.02827, 0.2032, 0.01461, 0.25, 0.01, 0.2968, 0.01461, 0.3418, 0.02827, 0.3833, 0.05045, 0.4197, 0.08029, 0.4496, 0.1167, 0.4717, 0.1582, 0.4854, 0.2032, 0.49, 0.25, 0.4854, 0.2968, 0.4717, 0.3418, 0.4496, 0.3833, 0.4197, 0.4197, 0.3833, 0.4496, 0.3418, 0.4717, 0.0625, 0.5, 0.0625, 1.0, 0.03125, 1.0, 0.03125, 0.5, 0.03125, 0.5, 0.03125, 1.0, 0.0, 1.0, 0.0, 0.5, 0.75, 0.49, 0.7968, 0.4854, 0.8418, 0.4717, 0.8833, 0.4496, 0.9197, 0.4197, 0.9496, 0.3833, 0.9717, 0.3418, 0.9854, 0.2968, 0.99, 0.25, 0.9854, 0.2032, 0.9717, 0.1582, 0.9496, 0.1167, 0.9197, 0.08029, 0.8833, 0.05045, 0.8418, 0.02827, 0.7968, 0.01461, 0.75, 0.01, 0.7032, 0.01461, 0.6582, 0.02827, 0.6167, 0.05045, 0.5803, 0.08029, 0.5504, 0.1167, 0.5283, 0.1582, 0.5146, 0.2032, 0.51, 0.25, 0.5146, 0.2968, 0.5283, 0.3418, 0.5504, 0.3833, 0.5803, 0.4197, 0.6167, 0.4496, 0.6582, 0.4717, 0.7032, 0.4854, 1.0, 0.5, 1.0, 1.0, 0.9688, 1.0, 0.9688, 0.5, 0.9688, 0.5, 0.9688, 1.0, 0.9375, 1.0, 0.9375, 0.5, 0.9375, 0.5, 0.9375, 1.0, 0.9062, 1.0, 0.9062, 0.5, 0.9062, 0.5, 0.9062, 1.0, 0.875, 1.0, 0.875, 0.5, 0.875, 0.5, 0.875, 1.0, 0.8438, 1.0, 0.8438, 0.5, 0.8438, 0.5, 0.8438, 1.0, 0.8125, 1.0, 0.8125, 0.5, 0.8125, 0.5, 0.8125, 1.0, 0.7812, 1.0, 0.7812, 0.5, 0.7812, 0.5, 0.7812, 1.0, 0.75, 1.0, 0.75, 0.5, 0.75, 0.5, 0.75, 1.0, 0.7188, 1.0, 0.7188, 0.5, 0.7188, 0.5, 0.7188, 1.0, 0.6875, 1.0, 0.6875, 0.5, 0.6875, 0.5, 0.6875, 1.0, 0.6562, 1.0, 0.6562, 0.5, 0.6562, 0.5, 0.6562, 1.0, 0.625, 1.0, 0.625, 0.5, 0.625, 0.5, 0.625, 1.0, 0.5938, 1.0, 0.5938, 0.5, 0.5938, 0.5, 0.5938, 1.0, 0.5625, 1.0, 0.5625, 0.5, 0.5625, 0.5, 0.5625, 1.0, 0.5312, 1.0, 0.5312, 0.5, 0.5312, 0.5, 0.5312, 1.0, 0.5, 1.0, 0.5, 0.5, 0.5, 0.5, 0.5, 1.0, 0.4688, 1.0, 0.4688, 0.5, 0.4688, 0.5, 0.4688, 1.0, 0.4375, 1.0, 0.4375, 0.5, 0.4375, 0.5, 0.4375, 1.0, 0.4062, 1.0, 0.4062, 0.5, 0.4062, 0.5, 0.4062, 1.0, 0.375, 1.0, 0.375, 0.5, 0.375, 0.5, 0.375, 1.0, 0.3438, 1.0, 0.3438, 0.5, 0.3438, 0.5, 0.3438, 1.0, 0.3125, 1.0, 0.3125, 0.5, 0.3125, 0.5, 0.3125, 1.0, 0.2812, 1.0, 0.2812, 0.5, 0.2812, 0.5, 0.2812, 1.0, 0.25, 1.0, 0.25, 0.5, 0.25, 0.5, 0.25, 1.0, 0.2188, 1.0, 0.2188, 0.5, 0.2188, 0.5, 0.2188, 1.0, 0.1875, 1.0, 0.1875, 0.5, 0.1875, 0.5, 0.1875, 1.0, 0.1562, 1.0, 0.1562, 0.5, 0.1562, 0.5, 0.1562, 1.0, 0.125, 1.0, 0.125, 0.5, 0.125, 0.5, 0.125, 1.0, 0.09375, 1.0, 0.09375, 0.5, 0.09375, 0.5, 0.09375, 1.0, 0.0625, 1.0, 0.0625, 0.5, 0.2968, 0.4854, 0.25, 0.49, 0.2032, 0.4854, 0.1582, 0.4717, 0.1167, 0.4496, 0.08029, 0.4197, 0.05045, 0.3833, 0.02827, 0.3418, 0.01461, 0.2968, 0.01, 0.25, 0.01461, 0.2032, 0.02827, 0.1582, 0.05045, 0.1167, 0.08029, 0.08029, 0.1167, 0.05045, 0.1582, 0.02827, 0.2032, 0.01461, 0.25, 0.01, 0.2968, 0.01461, 0.3418, 0.02827, 0.3833, 0.05045, 0.4197, 0.08029, 0.4496, 0.1167, 0.4717, 0.1582, 0.4854, 0.2032, 0.49, 0.25, 0.4854, 0.2968, 0.4717, 0.3418, 0.4496, 0.3833, 0.4197, 0.4197, 0.3833, 0.4496, 0.3418, 0.4717, 0.0625, 0.5, 0.0625, 1.0, 0.03125, 1.0, 0.03125, 0.5, 0.03125, 0.5, 0.03125, 1.0, 0.0, 1.0, 0.0, 0.5, 0.75, 0.49, 0.7968, 0.4854, 0.8418, 0.4717, 0.8833, 0.4496, 0.9197, 0.4197, 0.9496, 0.3833, 0.9717, 0.3418, 0.9854, 0.2968, 0.99, 0.25, 0.9854, 0.2032, 0.9717, 0.1582, 0.9496, 0.1167, 0.9197, 0.08029, 0.8833, 0.05045, 0.8418, 0.02827, 0.7968, 0.01461, 0.75, 0.01, 0.7032, 0.01461, 0.6582, 0.02827, 0.6167, 0.05045, 0.5803, 0.08029, 0.5504, 0.1167, 0.5283, 0.1582, 0.5146, 0.2032, 0.51, 0.25, 0.5146, 0.2968, 0.5283, 0.3418, 0.5504, 0.3833, 0.5803, 0.4197, 0.6167, 0.4496, 0.6582, 0.4717, 0.7032, 0.4854, 0.375, 0.0, 0.625, 0.0, 0.625, 0.25, 0.375, 0.25, 0.375, 0.25, 0.625, 0.25, 0.625, 0.5, 0.375, 0.5, 0.375, 0.5, 0.625, 0.5, 0.625, 0.75, 0.375, 0.75, 0.375, 0.75, 0.625, 0.75, 0.625, 1.0, 0.375, 1.0, 0.125, 0.5, 0.375, 0.5, 0.375, 0.75, 0.125, 0.75, 0.625, 0.5, 0.875, 0.5, 0.875, 0.75, 0.625, 0.75, 0.375, 0.0, 0.625, 0.0, 0.625, 0.25, 0.375, 0.25, 0.375, 0.25, 0.625, 0.25, 0.625, 0.5, 0.375, 0.5, 0.375, 0.5, 0.625, 0.5, 0.625, 0.75, 0.375, 0.75, 0.375, 0.75, 0.625, 0.75, 0.625, 1.0, 0.375, 1.0, 0.125, 0.5, 0.375, 0.5, 0.375, 0.75, 0.125, 0.75, 0.625, 0.5, 0.875, 0.5, 0.875, 0.75, 0.625, 0.75, 0.375, 0.0, 0.625, 0.0, 0.625, 0.25, 0.375, 0.25, 0.375, 0.25, 0.625, 0.25, 0.625, 0.5, 0.375, 0.5, 0.375, 0.5, 0.625, 0.5, 0.625, 0.75, 0.375, 0.75, 0.375, 0.75, 0.625, 0.75, 0.625, 1.0, 0.375, 1.0, 0.125, 0.5, 0.375, 0.5, 0.375, 0.75, 0.125, 0.75, 0.625, 0.5, 0.875, 0.5, 0.875, 0.75, 0.625, 0.75, 0.375, 0.0, 0.625, 0.0, 0.625, 0.25, 0.375, 0.25, 0.375, 0.25, 0.625, 0.25, 0.625, 0.5, 0.375, 0.5, 0.375, 0.5, 0.625, 0.5, 0.625, 0.75, 0.375, 0.75, 0.375, 0.75, 0.625, 0.75, 0.625, 1.0, 0.375, 1.0, 0.125, 0.5, 0.375, 0.5, 0.375, 0.75, 0.125, 0.75, 0.625, 0.5, 0.875, 0.5, 0.875, 0.75, 0.625, 0.75])
me_cube_001.use_remesh_fix_poles = True
me_cube_001.use_remesh_preserve_attributes = False
me_cube_001.use_mirror_vertex_groups = False
me_cube_001.update()
me_cylinder = bpy.data.meshes.new('Cylinder')
me_cylinder.from_pydata([(0.0, 1.0, -1.0), (0.0, 1.0, 35.04), (0.1784, 0.8968, -1.0), (0.1784, 0.8968, 33.5), (0.3827, 0.9239, -1.0), (0.3827, 0.9239, 35.04), (0.508, 0.7603, -1.0), (0.508, 0.7603, 33.5), (0.7071, 0.7071, -1.0), (0.7071, 0.7071, 35.04), (0.7603, 0.508, -1.0), (0.7603, 0.508, 33.5), (0.9239, 0.3827, -1.0), (0.9239, 0.3827, 35.04), (0.8968, 0.1784, -1.0), (0.8968, 0.1784, 33.5), (1.0, 7.55e-08, -1.0), (1.0, 7.55e-08, 35.04), (0.8968, -0.1784, -1.0), (0.8968, -0.1784, 33.5), (0.9239, -0.3827, -1.0), (0.9239, -0.3827, 35.04), (0.7603, -0.508, -1.0), (0.7603, -0.508, 33.5), (0.7071, -0.7071, -1.0), (0.7071, -0.7071, 35.04), (0.508, -0.7603, -1.0), (0.508, -0.7603, 33.5), (0.3827, -0.9239, -1.0), (0.3827, -0.9239, 35.04), (0.1784, -0.8968, -1.0), (0.1784, -0.8968, 33.5), (-3.258e-07, -1.0, -1.0), (-3.258e-07, -1.0, 35.04), (-0.1784, -0.8968, -1.0), (-0.1784, -0.8968, 33.5), (-0.3827, -0.9239, -1.0), (-0.3827, -0.9239, 35.04), (-0.508, -0.7603, -1.0), (-0.508, -0.7603, 33.5), (-0.7071, -0.7071, -1.0), (-0.7071, -0.7071, 35.04), (-0.7603, -0.508, -1.0), (-0.7603, -0.508, 33.5), (-0.9239, -0.3827, -1.0), (-0.9239, -0.3827, 35.04), (-0.8968, -0.1784, -1.0), (-0.8968, -0.1784, 33.5), (-1.0, 9.656e-07, -1.0), (-1.0, 9.656e-07, 35.04), (-0.8968, 0.1784, -1.0), (-0.8968, 0.1784, 33.5), (-0.9239, 0.3827, -1.0), (-0.9239, 0.3827, 35.04), (-0.7603, 0.508, -1.0), (-0.7603, 0.508, 33.5), (-0.7071, 0.7071, -1.0), (-0.7071, 0.7071, 35.04), (-0.508, 0.7603, -1.0), (-0.508, 0.7603, 33.5), (-0.3827, 0.9239, -1.0), (-0.3827, 0.9239, 35.04), (-0.1784, 0.8968, -1.0), (-0.1784, 0.8968, 33.5)], [], [(0, 1, 3, 2), (2, 3, 5, 4), (4, 5, 7, 6), (6, 7, 9, 8), (8, 9, 11, 10), (10, 11, 13, 12), (12, 13, 15, 14), (14, 15, 17, 16), (16, 17, 19, 18), (18, 19, 21, 20), (20, 21, 23, 22), (22, 23, 25, 24), (24, 25, 27, 26), (26, 27, 29, 28), (28, 29, 31, 30), (30, 31, 33, 32), (32, 33, 35, 34), (34, 35, 37, 36), (36, 37, 39, 38), (38, 39, 41, 40), (40, 41, 43, 42), (42, 43, 45, 44), (44, 45, 47, 46), (46, 47, 49, 48), (48, 49, 51, 50), (50, 51, 53, 52), (52, 53, 55, 54), (54, 55, 57, 56), (56, 57, 59, 58), (58, 59, 61, 60), (3, 1, 63, 61, 59, 57, 55, 53, 51, 49, 47, 45, 43, 41, 39, 37, 35, 33, 31, 29, 27, 25, 23, 21, 19, 17, 15, 13, 11, 9, 7, 5), (60, 61, 63, 62), (62, 63, 1, 0), (0, 2, 4, 6, 8, 10, 12, 14, 16, 18, 20, 22, 24, 26, 28, 30, 32, 34, 36, 38, 40, 42, 44, 46, 48, 50, 52, 54, 56, 58, 60, 62)])
_uv = me_cylinder.uv_layers.new(name='UVMap')
_uv.uv.foreach_set('vector', [1.0, 0.5, 1.0, 1.0, 0.9688, 1.0, 0.9688, 0.5, 0.9688, 0.5, 0.9688, 1.0, 0.9375, 1.0, 0.9375, 0.5, 0.9375, 0.5, 0.9375, 1.0, 0.9062, 1.0, 0.9062, 0.5, 0.9062, 0.5, 0.9062, 1.0, 0.875, 1.0, 0.875, 0.5, 0.875, 0.5, 0.875, 1.0, 0.8438, 1.0, 0.8438, 0.5, 0.8438, 0.5, 0.8438, 1.0, 0.8125, 1.0, 0.8125, 0.5, 0.8125, 0.5, 0.8125, 1.0, 0.7812, 1.0, 0.7812, 0.5, 0.7812, 0.5, 0.7812, 1.0, 0.75, 1.0, 0.75, 0.5, 0.75, 0.5, 0.75, 1.0, 0.7188, 1.0, 0.7188, 0.5, 0.7188, 0.5, 0.7188, 1.0, 0.6875, 1.0, 0.6875, 0.5, 0.6875, 0.5, 0.6875, 1.0, 0.6562, 1.0, 0.6562, 0.5, 0.6562, 0.5, 0.6562, 1.0, 0.625, 1.0, 0.625, 0.5, 0.625, 0.5, 0.625, 1.0, 0.5938, 1.0, 0.5938, 0.5, 0.5938, 0.5, 0.5938, 1.0, 0.5625, 1.0, 0.5625, 0.5, 0.5625, 0.5, 0.5625, 1.0, 0.5312, 1.0, 0.5312, 0.5, 0.5312, 0.5, 0.5312, 1.0, 0.5, 1.0, 0.5, 0.5, 0.5, 0.5, 0.5, 1.0, 0.4688, 1.0, 0.4688, 0.5, 0.4688, 0.5, 0.4688, 1.0, 0.4375, 1.0, 0.4375, 0.5, 0.4375, 0.5, 0.4375, 1.0, 0.4062, 1.0, 0.4062, 0.5, 0.4062, 0.5, 0.4062, 1.0, 0.375, 1.0, 0.375, 0.5, 0.375, 0.5, 0.375, 1.0, 0.3438, 1.0, 0.3438, 0.5, 0.3438, 0.5, 0.3438, 1.0, 0.3125, 1.0, 0.3125, 0.5, 0.3125, 0.5, 0.3125, 1.0, 0.2812, 1.0, 0.2812, 0.5, 0.2812, 0.5, 0.2812, 1.0, 0.25, 1.0, 0.25, 0.5, 0.25, 0.5, 0.25, 1.0, 0.2188, 1.0, 0.2188, 0.5, 0.2188, 0.5, 0.2188, 1.0, 0.1875, 1.0, 0.1875, 0.5, 0.1875, 0.5, 0.1875, 1.0, 0.1562, 1.0, 0.1562, 0.5, 0.1562, 0.5, 0.1562, 1.0, 0.125, 1.0, 0.125, 0.5, 0.125, 0.5, 0.125, 1.0, 0.09375, 1.0, 0.09375, 0.5, 0.09375, 0.5, 0.09375, 1.0, 0.0625, 1.0, 0.0625, 0.5, 0.2968, 0.4854, 0.25, 0.49, 0.2032, 0.4854, 0.1582, 0.4717, 0.1167, 0.4496, 0.08029, 0.4197, 0.05045, 0.3833, 0.02827, 0.3418, 0.01461, 0.2968, 0.01, 0.25, 0.01461, 0.2032, 0.02827, 0.1582, 0.05045, 0.1167, 0.08029, 0.08029, 0.1167, 0.05045, 0.1582, 0.02827, 0.2032, 0.01461, 0.25, 0.01, 0.2968, 0.01461, 0.3418, 0.02827, 0.3833, 0.05045, 0.4197, 0.08029, 0.4496, 0.1167, 0.4717, 0.1582, 0.4854, 0.2032, 0.49, 0.25, 0.4854, 0.2968, 0.4717, 0.3418, 0.4496, 0.3833, 0.4197, 0.4197, 0.3833, 0.4496, 0.3418, 0.4717, 0.0625, 0.5, 0.0625, 1.0, 0.03125, 1.0, 0.03125, 0.5, 0.03125, 0.5, 0.03125, 1.0, 0.0, 1.0, 0.0, 0.5, 0.75, 0.49, 0.7968, 0.4854, 0.8418, 0.4717, 0.8833, 0.4496, 0.9197, 0.4197, 0.9496, 0.3833, 0.9717, 0.3418, 0.9854, 0.2968, 0.99, 0.25, 0.9854, 0.2032, 0.9717, 0.1582, 0.9496, 0.1167, 0.9197, 0.08029, 0.8833, 0.05045, 0.8418, 0.02827, 0.7968, 0.01461, 0.75, 0.01, 0.7032, 0.01461, 0.6582, 0.02827, 0.6167, 0.05045, 0.5803, 0.08029, 0.5504, 0.1167, 0.5283, 0.1582, 0.5146, 0.2032, 0.51, 0.25, 0.5146, 0.2968, 0.5283, 0.3418, 0.5504, 0.3833, 0.5803, 0.4197, 0.6167, 0.4496, 0.6582, 0.4717, 0.7032, 0.4854])
me_cylinder.use_remesh_fix_poles = True
me_cylinder.use_remesh_preserve_attributes = False
me_cylinder.use_mirror_vertex_groups = False
me_cylinder.update()
me_plane = bpy.data.meshes.new('Plane')
me_plane.from_pydata([(-1.476, 0.9599, -0.005177), (5.746, 0.7276, -0.005177), (-2.009, 2.691, -0.005177), (5.746, 2.392, -0.005177), (-5.338, -0.3105, -0.005177), (-7.229, -3.575, -0.005177), (-7.573, -10.73, -0.005177), (-15.0, -9.258, -0.005177), (-14.54, -0.2539, -0.005177), (-2.083, 8.975, -0.005177), (-17.13, 17.68, -0.005177), (-28.36, 10.18, -0.005177), (-29.33, -8.975, -0.005177), (-6.125, 1.166, -0.005177), (-8.677, -2.353, -0.005177), (-9.123, -8.844, -0.005177), (-12.84, -7.527, -0.005177), (-12.48, -1.064, -0.005177), (0.6042, 9.066, -0.005177), (-16.69, 19.61, -0.005177), (-30.11, 10.9, -0.005177), (-31.18, -8.87, -0.005177), (-28.67, -17.71, -0.005177), (-30.72, -19.69, -0.005177), (-24.36, -21.71, -0.005177), (-21.89, -20.39, -0.005177), (-23.05, -28.69, -0.005177), (-24.46, -26.59, -0.005177), (-36.7, -24.74, -0.005177), (-35.98, 0.2801, -0.005177), (-56.15, 1.634, -0.005177), (-56.21, -0.8022, -0.005177), (-38.35, -2.025, -0.005177), (-39.14, -26.59, -0.005177), (5.746, -12.05, -0.005177), (5.746, -10.38, -0.005177), (1.381, -14.02, -0.005177), (-0.3109, -12.26, -0.005177), (0.4635, -20.73, -0.005177), (-0.7495, -19.19, -0.005177), (-14.33, -16.44, -0.005177), (-14.7, -18.5, -0.005177), (-24.26, -0.9327, -0.005177), (-22.3, -0.8745, -0.005177), (-15.38, 8.99, -0.005177), (-16.81, 10.51, -0.005177), (-22.15, -12.19, -0.005177), (-20.2, -12.13, -0.005177), (-3.704, -30.42, -0.005177), (-3.732, -24.14, -0.005177), (-15.25, -23.14, -0.005177), (-16.8, -29.94, -0.005177), (-30.4, 8.851, -0.005177), (-30.5, 6.015, -0.005177), (-53.07, 10.91, -0.005177), (-53.17, 8.072, -0.005177), (-55.56, 11.2, -0.005177), (-55.65, 8.365, -0.005177), (-59.52, 2.073, -0.005177), (-59.58, -0.363, -0.005177), (-57.17, -32.72, -0.005177), (-60.53, -32.28, -0.005177), (-57.17, -36.38, -0.005177), (-60.53, -35.94, -0.005177), (-20.57, -36.3, -0.005177), (-20.57, -39.96, -0.005177), (0.6629, -35.43, -0.005177), (0.6629, -39.09, -0.005177), (5.275, -35.57, -0.005177), (5.275, -39.23, -0.005177), (4.197, -25.92, -0.005177), (8.808, -26.07, -0.005177), (-56.92, -19.15, -0.005177), (-57.04, -15.39, -0.005177), (-44.4, -19.0, -0.005177), (-44.53, -15.25, -0.005177), (-1.476, 0.9599, 13.4), (5.746, 0.7276, 13.4), (-2.009, 2.691, 13.4), (5.746, 2.392, 13.4), (-5.338, -0.3105, 13.4), (-7.229, -3.575, 13.4), (-7.573, -10.73, 13.4), (-15.0, -9.258, 13.4), (-14.54, -0.2539, 13.4), (-2.083, 8.975, 13.4), (-17.13, 17.68, 13.4), (-28.36, 10.18, 13.4), (-29.33, -8.975, 13.4), (-6.125, 1.166, 13.4), (-8.677, -2.353, 13.4), (-9.123, -8.844, 13.4), (-12.84, -7.527, 13.4), (-12.48, -1.064, 13.4), (0.6042, 9.066, 13.4), (-16.69, 19.61, 13.4), (-30.11, 10.9, 13.4), (-31.18, -8.87, 13.4), (-28.67, -17.71, 13.4), (-30.72, -19.69, 13.4), (-24.36, -21.71, 13.4), (-21.89, -20.39, 13.4), (-23.05, -28.69, 13.4), (-24.46, -26.59, 13.4), (-36.7, -24.74, 13.4), (-35.98, 0.2801, 13.4), (-56.15, 1.634, 13.4), (-56.21, -0.8022, 13.4), (-38.35, -2.025, 13.4), (-39.14, -26.59, 13.4), (5.746, -12.05, 13.4), (5.746, -10.38, 13.4), (1.381, -14.02, 13.4), (-0.3109, -12.26, 13.4), (0.4635, -20.73, 13.4), (-0.7495, -19.19, 13.4), (-14.33, -16.44, 13.4), (-14.7, -18.5, 13.4), (-24.26, -0.9327, 13.4), (-22.3, -0.8745, 13.4), (-15.38, 8.99, 13.4), (-16.81, 10.51, 13.4), (-22.15, -12.19, 13.4), (-20.2, -12.13, 13.4), (-3.704, -30.42, 13.4), (-3.732, -24.14, 13.4), (-15.25, -23.14, 13.4), (-16.8, -29.94, 13.4), (-30.4, 8.851, 13.4), (-30.5, 6.015, 13.4), (-53.07, 10.91, 13.4), (-53.17, 8.072, 13.4), (-55.56, 11.2, 13.4), (-55.65, 8.365, 13.4), (-59.52, 2.073, 13.4), (-59.58, -0.363, 13.4), (-57.17, -32.72, 13.4), (-60.53, -32.28, 13.4), (-57.17, -36.38, 13.4), (-60.53, -35.94, 13.4), (-20.57, -36.3, 13.4), (-20.57, -39.96, 13.4), (0.6629, -35.43, 13.4), (0.6629, -39.09, 13.4), (5.275, -35.57, 13.4), (5.275, -39.23, 13.4), (4.197, -25.92, 13.4), (8.808, -26.07, 13.4), (-56.92, -19.15, 13.4), (-57.04, -15.39, 13.4), (-44.4, -19.0, 13.4), (-44.53, -15.25, 13.4), (-59.49, -4.636, -0.005177), (-59.53, -13.56, -0.005177), (-57.11, -13.47, -0.005177), (-56.56, -4.297, -0.005177), (-59.49, -4.636, 13.4), (-59.53, -13.56, 13.4), (-57.11, -13.47, 13.4), (-56.56, -4.297, 13.4), (-69.03, 1.369, -0.005177), (-69.09, -1.068, -0.005177), (-72.2, 1.251, -0.005177), (-72.27, -1.185, -0.005177), (-68.86, -44.64, -0.005177), (-72.03, -44.76, -0.005177), (-68.62, -55.09, -0.005177), (-71.8, -55.21, -0.005177), (-68.39, -58.15, -0.005177), (-71.56, -58.26, -0.005177), (1.019, -54.86, -0.005177), (1.254, -57.91, -0.005177), (6.892, -54.86, -0.005177), (7.127, -57.91, -0.005177), (0.6629, -39.09, 13.4), (5.275, -39.23, 13.4), (1.019, -54.86, -0.005177), (6.892, -54.86, -0.005177), (-59.52, 2.073, 13.4), (-59.58, -0.363, 13.4), (0.6629, -39.09, 13.4), (5.275, -39.23, 13.4), (-69.03, 1.369, 13.4), (-69.09, -1.068, 13.4), (-72.2, 1.251, 13.4), (-72.27, -1.185, 13.4), (-72.03, -44.76, 13.4), (-68.86, -44.64, 13.4), (-71.8, -55.21, 13.4), (-68.62, -55.09, 13.4), (-71.56, -58.26, 13.4), (-68.39, -58.15, 13.4), (1.254, -57.91, 13.4), (1.019, -54.86, 13.4), (7.127, -57.91, 13.4), (6.892, -54.86, 13.4), (6.892, -54.86, 13.4), (1.019, -54.86, 13.4)], [], [(34, 36, 37, 35), (1, 0, 2, 3), (4, 13, 2, 0), (5, 14, 13, 4), (6, 15, 14, 5), (7, 16, 15, 6), (8, 17, 16, 7), (9, 18, 17, 8), (10, 19, 18, 9), (11, 20, 19, 10), (12, 21, 53, 52, 20, 11), (22, 23, 21, 12), (23, 22, 25, 24), (28, 27, 26, 33), (28, 33, 32, 29), (30, 29, 32, 31), (36, 38, 39, 37), (41, 40, 39, 38), (45, 44, 43, 42), (43, 47, 46, 42), (40, 41, 46, 47), (51, 50, 49, 48), (53, 55, 54, 52), (55, 57, 56, 54), (31, 59, 58, 30), (57, 55, 30, 58), (154, 73, 72, 60, 61, 153), (60, 62, 63, 61), (60, 64, 65, 62), (64, 66, 67, 65), (66, 68, 69, 67), (66, 70, 71, 68), (73, 75, 74, 72), (110, 111, 113, 112), (77, 79, 78, 76), (80, 76, 78, 89), (81, 80, 89, 90), (82, 81, 90, 91), (83, 82, 91, 92), (84, 83, 92, 93), (85, 84, 93, 94), (86, 85, 94, 95), (87, 86, 95, 96), (88, 87, 96, 128, 129, 97), (98, 88, 97, 99), (99, 100, 101, 98), (104, 109, 102, 103), (104, 105, 108, 109), (106, 107, 108, 105), (112, 113, 115, 114), (117, 114, 115, 116), (121, 118, 119, 120), (119, 118, 122, 123), (116, 123, 122, 117), (127, 124, 125, 126), (129, 128, 130, 131), (131, 130, 132, 133), (107, 106, 134, 135), (133, 134, 106, 131), (158, 157, 137, 136, 148, 149), (136, 137, 139, 138), (136, 138, 141, 140), (140, 141, 143, 142), (142, 143, 145, 144), (142, 144, 147, 146), (149, 148, 150, 151), (11, 10, 86, 87), (47, 43, 119, 123), (12, 11, 87, 88), (62, 65, 141, 138), (40, 47, 123, 116), (2, 13, 89, 78), (64, 60, 136, 140), (46, 41, 117, 122), (13, 14, 90, 89), (48, 49, 125, 124), (14, 15, 91, 90), (65, 67, 143, 141), (49, 50, 126, 125), (15, 16, 92, 91), (66, 64, 140, 142), (51, 48, 124, 127), (16, 17, 93, 92), (69, 68, 144, 145), (50, 51, 127, 126), (17, 18, 94, 93), (67, 69, 145, 143), (20, 52, 128, 96), (18, 19, 95, 94), (19, 20, 96, 95), (71, 70, 146, 147), (53, 21, 97, 129), (68, 71, 147, 144), (52, 54, 130, 128), (24, 25, 101, 100), (22, 12, 88, 98), (70, 66, 142, 146), (55, 53, 129, 131), (26, 27, 103, 102), (21, 23, 99, 97), (60, 72, 148, 136), (56, 57, 133, 132), (23, 24, 100, 99), (54, 56, 132, 130), (25, 22, 98, 101), (74, 75, 151, 150), (27, 28, 104, 103), (72, 74, 150, 148), (58, 59, 135, 134), (37, 39, 115, 113), (28, 29, 105, 104), (4, 0, 76, 80), (75, 73, 149, 151), (38, 36, 112, 114), (29, 30, 106, 105), (0, 1, 77, 76), (39, 40, 116, 115), (1, 3, 79, 77), (57, 58, 134, 133), (41, 38, 114, 117), (31, 32, 108, 107), (3, 2, 78, 79), (30, 55, 131, 106), (32, 33, 109, 108), (5, 4, 80, 81), (33, 26, 102, 109), (6, 5, 81, 82), (153, 61, 137, 157), (43, 44, 120, 119), (34, 35, 111, 110), (7, 6, 82, 83), (155, 31, 107, 159), (45, 42, 118, 121), (8, 7, 83, 84), (63, 62, 138, 139), (44, 45, 121, 120), (35, 37, 113, 111), (9, 8, 84, 85), (61, 63, 139, 137), (36, 34, 110, 112), (10, 9, 85, 86), (42, 46, 122, 118), (73, 154, 158, 149), (158, 154, 153, 157), (59, 152, 156, 135), (107, 135, 156, 159), (159, 156, 152, 155), (31, 155, 152, 59), (171, 173, 194, 192), (160, 162, 184, 182), (166, 164, 187, 189), (69, 67, 180, 181), (173, 172, 195, 194), (162, 163, 185, 184), (165, 167, 188, 186), (170, 172, 177, 176), (143, 145, 175, 174), (170, 166, 189, 193), (179, 178, 182, 183), (183, 182, 184, 185), (183, 185, 186, 187), (187, 186, 188, 189), (189, 188, 190, 191), (189, 191, 192, 193), (193, 192, 194, 195), (197, 196, 181, 180), (169, 168, 191, 190), (67, 176, 197, 180), (172, 170, 193, 195), (167, 169, 190, 188), (177, 69, 181, 196), (163, 165, 186, 185), (176, 177, 196, 197), (59, 58, 178, 179), (164, 161, 183, 187), (58, 160, 182, 178), (168, 171, 192, 191), (161, 59, 179, 183)])
_uv = me_plane.uv_layers.new(name='UVMap')
_uv.uv.foreach_set('vector', [0.0, 0.0, 0.0, 0.0, 0.0, 0.0, 0.0, 0.0, 0.0, 0.0, 0.0, 0.0, 0.0, 0.0, 0.0, 0.0, 0.0, 0.0, 0.0, 0.0, 0.0, 0.0, 0.0, 0.0, 0.0, 0.0, 0.0, 0.0, 0.0, 0.0, 0.0, 0.0, 0.0, 0.0, 0.0, 0.0, 0.0, 0.0, 0.0, 0.0, 0.0, 0.0, 0.0, 0.0, 0.0, 0.0, 0.0, 0.0, 0.0, 0.0, 0.0, 0.0, 0.0, 0.0, 0.0, 0.0, 0.0, 0.0, 0.0, 0.0, 0.0, 0.0, 0.0, 0.0, 0.0, 0.0, 0.0, 0.0, 0.0, 0.0, 0.0, 0.0, 0.0, 0.0, 0.0, 0.0, 0.0, 0.0, 0.0, 0.0, 0.0, 0.0, 0.0, 0.0, 0.0, 0.0, 0.0, 0.0, 0.0, 0.0, 0.0, 0.0, 0.0, 0.0, 0.0, 0.0, 0.0, 0.0, 0.0, 0.0, 0.0, 0.0, 0.0, 0.0, 0.0, 0.0, 0.0, 0.0, 0.0, 0.0, 0.0, 0.0, 0.0, 0.0, 0.0, 0.0, 0.0, 0.0, 0.0, 0.0, 0.0, 0.0, 0.0, 0.0, 0.0, 0.0, 0.0, 0.0, 0.0, 0.0, 0.0, 0.0, 0.0, 0.0, 0.0, 0.0, 0.0, 0.0, 0.0, 0.0, 0.0, 0.0, 0.0, 0.0, 0.0, 0.0, 0.0, 0.0, 0.0, 0.0, 0.0, 0.0, 0.0, 0.0, 0.0, 0.0, 0.0, 0.0, 0.0, 0.0, 0.0, 0.0, 0.0, 0.0, 0.0, 0.0, 0.0, 0.0, 0.0, 0.0, 0.0, 0.0, 0.0, 0.0, 0.0, 0.0, 0.0, 0.0, 0.0, 0.0, 0.0, 0.0, 0.0, 0.0, 0.0, 0.0, 0.0, 0.0, 0.0, 0.0, 0.0, 0.0, 0.0, 0.0, 0.0, 0.0, 0.0, 0.0, 0.0, 0.0, 0.0, 0.0, 0.0, 0.0, 0.0, 0.0, 0.0, 0.0, 0.0, 0.0, 0.0, 0.0, 0.0, 0.0, 0.0, 0.0, 0.0, 0.0, 0.0, 0.0, 0.0, 0.0, 0.0, 0.0, 0.0, 0.0, 0.0, 0.0, 0.0, 0.0, 0.0, 0.0, 0.0, 0.0, 0.0, 0.0, 0.0, 0.0, 0.0, 0.0, 0.0, 0.0, 0.0, 0.0, 0.0, 0.0, 0.0, 0.0, 0.0, 0.0, 0.0, 0.0, 0.0, 0.0, 0.0, 0.0, 0.0, 0.0, 0.0, 0.0, 0.0, 0.0, 0.0, 0.0, 0.0, 0.0, 0.0, 0.0, 0.0, 0.0, 0.0, 0.0, 0.0, 0.0, 0.0, 0.0, 0.0, 0.0, 0.0, 0.0, 0.0, 0.0, 0.0, 0.0, 0.0, 0.0, 0.0, 0.0, 0.0, 0.0, 0.0, 0.0, 0.0, 0.0, 0.0, 0.0, 0.0, 0.0, 0.0, 0.0, 0.0, 0.0, 0.0, 0.0, 0.0, 0.0, 0.0, 0.0, 0.0, 0.0, 0.0, 0.0, 0.0, 0.0, 0.0, 0.0, 0.0, 0.0, 0.0, 0.0, 0.0, 0.0, 0.0, 0.0, 0.0, 0.0, 0.0, 0.0, 0.0, 0.0, 0.0, 0.0, 0.0, 0.0, 0.0, 0.0, 0.0, 0.0, 0.0, 0.0, 0.0, 0.0, 0.0, 0.0, 0.0, 0.0, 0.0, 0.0, 0.0, 0.0, 0.0, 0.0, 0.0, 0.0, 0.0, 0.0, 0.0, 0.0, 0.0, 0.0, 0.0, 0.0, 0.0, 0.0, 0.0, 0.0, 0.0, 0.0, 0.0, 0.0, 0.0, 0.0, 0.0, 0.0, 0.0, 0.0, 0.0, 0.0, 0.0, 0.0, 0.0, 0.0, 0.0, 0.0, 0.0, 0.0, 0.0, 0.0, 0.0, 0.0, 0.0, 0.0, 0.0, 0.0, 0.0, 0.0, 0.0, 0.0, 0.0, 0.0, 0.0, 0.0, 0.0, 0.0, 0.0, 0.0, 0.0, 0.0, 0.0, 0.0, 0.0, 0.0, 0.0, 0.0, 0.0, 0.0, 0.0, 0.0, 0.0, 0.0, 0.0, 0.0, 0.0, 0.0, 0.0, 0.0, 0.0, 0.0, 0.0, 0.0, 0.0, 0.0, 0.0, 0.0, 0.0, 0.0, 0.0, 0.0, 0.0, 0.0, 0.0, 0.0, 0.0, 0.0, 0.0, 0.0, 0.0, 0.0, 0.0, 0.0, 0.0, 0.0, 0.0, 0.0, 0.0, 0.0, 0.0, 0.0, 0.0, 0.0, 0.0, 0.0, 0.0, 0.0, 0.0, 0.0, 0.0, 0.0, 0.0, 0.0, 0.0, 0.0, 0.0, 0.0, 0.0, 0.0, 0.0, 0.0, 0.0, 0.0, 0.0, 0.0, 0.0, 0.0, 0.0, 0.0, 0.0, 0.0, 0.0, 0.0, 0.0, 0.0, 0.0, 0.0, 0.0, 0.0, 0.0, 0.0, 0.0, 0.0, 0.0, 0.0, 0.0, 0.0, 0.0, 0.0, 0.0, 0.0, 0.0, 0.0, 0.0, 0.0, 0.0, 0.0, 0.0, 0.0, 0.0, 0.0, 0.0, 0.0, 0.0, 0.0, 0.0, 0.0, 0.0, 0.0, 0.0, 0.0, 0.0, 0.0, 0.0, 0.0, 0.0, 0.0, 0.0, 0.0, 0.0, 0.0, 0.0, 0.0, 0.0, 0.0, 0.0, 0.0, 0.0, 0.0, 0.0, 0.0, 0.0, 0.0, 0.0, 0.0, 0.0, 0.0, 0.0, 0.0, 0.0, 0.0, 0.0, 0.0, 0.0, 0.0, 0.0, 0.0, 0.0, 0.0, 0.0, 0.0, 0.0, 0.0, 0.0, 0.0, 0.0, 0.0, 0.0, 0.0, 0.0, 0.0, 0.0, 0.0, 0.0, 0.0, 0.0, 0.0, 0.0, 0.0, 0.0, 0.0, 0.0, 0.0, 0.0, 0.0, 0.0, 0.0, 0.0, 0.0, 0.0, 0.0, 0.0, 0.0, 0.0, 0.0, 0.0, 0.0, 0.0, 0.0, 0.0, 0.0, 0.0, 0.0, 0.0, 0.0, 0.0, 0.0, 0.0, 0.0, 0.0, 0.0, 0.0, 0.0, 0.0, 0.0, 0.0, 0.0, 0.0, 0.0, 0.0, 0.0, 0.0, 0.0, 0.0, 0.0, 0.0, 0.0, 0.0, 0.0, 0.0, 0.0, 0.0, 0.0, 0.0, 0.0, 0.0, 0.0, 0.0, 0.0, 0.0, 0.0, 0.0, 0.0, 0.0, 0.0, 0.0, 0.0, 0.0, 0.0, 0.0, 0.0, 0.0, 0.0, 0.0, 0.0, 0.0, 0.0, 0.0, 0.0, 0.0, 0.0, 0.0, 0.0, 0.0, 0.0, 0.0, 0.0, 0.0, 0.0, 0.0, 0.0, 0.0, 0.0, 0.0, 0.0, 0.0, 0.0, 0.0, 0.0, 0.0, 0.0, 0.0, 0.0, 0.0, 0.0, 0.0, 0.0, 0.0, 0.0, 0.0, 0.0, 0.0, 0.0, 0.0, 0.0, 0.0, 0.0, 0.0, 0.0, 0.0, 0.0, 0.0, 0.0, 0.0, 0.0, 0.0, 0.0, 0.0, 0.0, 0.0, 0.0, 0.0, 0.0, 0.0, 0.0, 0.0, 0.0, 0.0, 0.0, 0.0, 0.0, 0.0, 0.0, 0.0, 0.0, 0.0, 0.0, 0.0, 0.0, 0.0, 0.0, 0.0, 0.0, 0.0, 0.0, 0.0, 0.0, 0.0, 0.0, 0.0, 0.0, 0.0, 0.0, 0.0, 0.0, 0.0, 0.0, 0.0, 0.0, 0.0, 0.0, 0.0, 0.0, 0.0, 0.0, 0.0, 0.0, 0.0, 0.0, 0.0, 0.0, 0.0, 0.0, 0.0, 0.0, 0.0, 0.0, 0.0, 0.0, 0.0, 0.0, 0.0, 0.0, 0.0, 0.0, 0.0, 0.0, 0.0, 0.0, 0.0, 0.0, 0.0, 0.0, 0.0, 0.0, 0.0, 0.0, 0.0, 0.0, 0.0, 0.0, 0.0, 0.0, 0.0, 0.0, 0.0, 0.0, 0.0, 0.0, 0.0, 0.0, 0.0, 0.0, 0.0, 0.0, 0.0, 0.0, 0.0, 0.0, 0.0, 0.0, 0.0, 0.0, 0.0, 0.0, 0.0, 0.0, 0.0, 0.0, 0.0, 0.0, 0.0, 0.0, 0.0, 0.0, 0.0, 0.0, 0.0, 0.0, 0.0, 0.0, 0.0, 0.0, 0.0, 0.0, 0.0, 0.0, 0.0, 0.0, 0.0, 0.0, 0.0, 0.0, 0.0, 0.0, 0.0, 0.0, 0.0, 0.0, 0.0, 0.0, 0.0, 0.0, 0.0, 0.0, 0.0, 0.0, 0.0, 0.0, 0.0, 0.0, 0.0, 0.0, 0.0, 0.0, 0.0, 0.0, 0.0, 0.0, 0.0, 0.0, 0.0, 0.0, 0.0, 0.0, 0.0, 0.0, 0.0, 0.0, 0.0, 0.0, 0.0, 0.0, 0.0, 0.0, 0.0, 0.0, 0.0, 0.0, 0.0, 0.0, 0.0, 0.0, 0.0, 0.0, 0.0, 0.0, 0.0, 0.0, 0.0, 0.0, 0.0, 0.0, 0.0, 0.0, 0.0, 0.0, 0.0, 0.0, 0.0, 0.0, 0.0, 0.0, 0.0, 0.0, 0.0, 0.0, 0.0, 0.0, 0.0, 0.0, 0.0, 0.0, 0.0, 0.0, 0.0, 0.0, 0.0, 0.0, 0.0, 0.0, 0.0, 0.0, 0.0, 0.0, 0.0, 0.0, 0.0, 0.0, 0.0, 0.0, 0.0, 0.0, 0.0, 0.0, 0.0, 0.0, 0.0, 0.0, 0.0, 0.0, 0.0, 0.0, 0.0, 0.0, 0.0, 0.0, 0.0, 0.0, 0.0, 0.0, 0.0, 0.0, 0.0, 0.0, 0.0, 0.0, 0.0, 0.0, 0.0, 0.0, 0.0, 0.0, 0.0, 0.0, 0.0, 0.0, 0.0, 0.0, 0.0, 0.0, 0.0, 0.0, 0.0, 0.0, 0.0, 0.0, 0.0, 0.0, 0.0, 0.0, 0.0, 0.0, 0.0, 0.0, 0.0, 0.0, 0.0, 0.0, 0.0, 0.0, 0.0, 0.0, 0.0, 0.0, 0.0, 0.0, 0.0, 0.0, 0.0, 0.0, 0.0, 0.0, 0.0, 0.0, 0.0, 0.0, 0.0, 0.0, 0.0, 0.0, 0.0, 0.0, 0.0, 0.0, 0.0, 0.0, 0.0, 0.0, 0.0, 0.0, 0.0, 0.0, 0.0, 0.0, 0.0, 0.0, 0.0, 0.0, 0.0, 0.0, 0.0, 0.0, 0.0, 0.0, 0.0, 0.0, 0.0, 0.0, 0.0, 0.0, 0.0, 0.0, 0.0, 0.0, 0.0, 0.0, 0.0, 0.0, 0.0, 0.0, 0.0, 0.0, 0.0, 0.0, 0.0, 0.0, 0.0, 0.0, 0.0, 0.0, 0.0, 0.0, 0.0, 0.0, 0.0, 0.0, 0.0, 0.0, 0.0, 0.0, 0.0, 0.0, 0.0, 0.0, 0.0, 0.0, 0.0, 0.0, 0.0, 0.0, 0.0, 0.0, 0.0, 0.0, 0.0, 0.0, 0.0, 0.0, 0.0, 0.0, 0.0, 0.0, 0.0, 0.0, 0.0, 0.0, 0.0, 0.0, 0.0, 0.0, 0.0, 0.0, 0.0, 0.0, 0.0, 0.0, 0.0, 0.0, 0.0, 0.0, 0.0, 0.0, 0.0, 0.0, 0.0, 0.0, 0.0, 0.0, 0.0, 0.0, 0.0, 0.0, 0.0, 0.0, 0.0, 0.0, 0.0, 0.0, 0.0, 0.0, 0.0, 0.0, 0.0, 0.0, 0.0, 0.0, 0.0, 0.0, 0.0, 0.0, 0.0, 0.0, 0.0, 0.0, 0.0, 0.0, 0.0, 0.0, 0.0, 0.0, 0.0, 0.0, 0.0, 0.0, 0.0, 0.0, 0.0, 0.0, 0.0, 0.0, 0.0, 0.0, 0.0, 0.0, 0.0, 0.0, 0.0, 0.0, 0.0, 0.0, 0.0, 0.0, 0.0, 0.0, 0.0, 0.0, 0.0, 0.0, 0.0, 0.0, 0.0, 0.0, 0.0, 0.0, 0.0, 0.0, 0.0, 0.0, 0.0, 0.0, 0.0, 0.0, 0.0, 0.0, 0.0, 0.0, 0.0, 0.0, 0.0, 0.0, 0.0, 0.0, 0.0, 0.0, 0.0, 0.0, 0.0, 0.0, 0.0, 0.0, 0.0, 0.0, 0.0, 0.0, 0.0, 0.0, 0.0, 0.0, 0.0, 0.0, 0.0, 0.0, 0.0, 0.0, 0.0, 0.0, 0.0, 0.0, 0.0, 0.0, 0.0, 0.0, 0.0, 0.0, 0.0, 0.0, 0.0, 0.0, 0.0, 0.0, 0.0, 0.0, 0.0, 0.0, 0.0, 0.0, 0.0, 0.0, 0.0, 0.0, 0.0, 0.0, 0.0, 0.0, 0.0, 0.0, 0.0, 0.0, 0.0, 0.0, 0.0, 0.0, 0.0, 0.0, 0.0, 0.0, 0.0, 0.0, 0.0, 0.0, 0.0, 0.0, 0.0, 0.0, 0.0, 0.0, 0.0, 0.0, 0.0, 0.0, 0.0, 0.0, 0.0, 0.0, 0.0, 0.0, 0.0, 0.0, 0.0, 0.0, 0.0, 0.0, 0.0, 0.0, 0.0, 0.0, 0.0, 0.0, 0.0, 0.0, 0.0, 0.0, 0.0, 0.0, 0.0, 0.0, 0.0, 0.0, 0.0, 0.0, 0.0, 0.0, 0.0, 0.0, 0.0, 0.0, 0.0, 0.0, 0.0, 0.0, 0.0, 0.0, 0.0, 0.0, 0.0, 0.0, 0.0, 0.0, 0.0, 0.0, 0.0, 0.0, 0.0, 0.0, 0.0, 0.0, 0.0, 0.0, 0.0, 0.0, 0.0, 0.0, 0.0, 0.0, 0.0, 0.0, 0.0, 0.0, 0.0, 0.0, 0.0, 0.0, 0.0, 0.0, 0.0, 0.0, 0.0, 0.0, 0.0, 0.0, 0.0, 0.0, 0.0, 0.0, 0.0, 0.0, 0.0, 0.0, 0.0, 0.0, 0.0, 0.0, 0.0, 0.0, 0.0, 0.0, 0.0, 0.0, 0.0, 0.0, 0.0, 0.0, 0.0, 0.0, 0.0, 0.0, 0.0, 0.0, 0.0, 0.0, 0.0, 0.0, 0.0, 0.0, 0.0, 0.0, 0.0, 0.0, 0.0, 0.0, 0.0, 0.0, 0.0, 0.0, 0.0, 0.0, 0.0, 0.0, 0.0, 0.0, 0.0, 0.0, 0.0, 0.0, 0.0, 0.0, 0.0, 0.0, 0.0, 0.0, 0.0, 0.0])
me_plane.use_remesh_fix_poles = True
me_plane.use_remesh_preserve_attributes = False
me_plane.use_mirror_vertex_groups = False
me_plane.update()

# ---- objects
ob_light = bpy.data.objects.new('Light', light_light)
ob_camera = bpy.data.objects.new('Camera', cam_camera)
ob_terrain = bpy.data.objects.new('Terrain', me_terrain)
ob_castle = bpy.data.objects.new('Castle', me_castle)
ob_house = bpy.data.objects.new('House', me_house)
ob_house_001 = bpy.data.objects.new('House.001', me_house)
ob_house_002 = bpy.data.objects.new('House.002', me_house)
ob_house_003 = bpy.data.objects.new('House.003', me_house)
ob_house_004 = bpy.data.objects.new('House.004', me_house)
ob_house_005 = bpy.data.objects.new('House.005', me_house)
ob_house_006 = bpy.data.objects.new('House.006', me_house)
ob_house_007 = bpy.data.objects.new('House.007', me_house)
ob_house_008 = bpy.data.objects.new('House.008', me_house)
ob_house_009 = bpy.data.objects.new('House.009', me_house)
ob_house_010 = bpy.data.objects.new('House.010', me_house)
ob_house_011 = bpy.data.objects.new('House.011', me_house)
ob_house_012 = bpy.data.objects.new('House.012', me_house)
ob_house_013 = bpy.data.objects.new('House.013', me_house)
ob_house_014 = bpy.data.objects.new('House.014', me_house)
ob_house_015 = bpy.data.objects.new('House.015', me_house)
ob_house_016 = bpy.data.objects.new('House.016', me_house)
ob_house_017 = bpy.data.objects.new('House.017', me_house)
ob_house_018 = bpy.data.objects.new('House.018', me_house)
ob_house_019 = bpy.data.objects.new('House.019', me_house)
ob_walls = bpy.data.objects.new('Walls', me_walls)
ob_bridge = bpy.data.objects.new('Bridge', me_cube)
ob_enterance = bpy.data.objects.new('Enterance', me_cube_001)
ob_bigcolumn1 = bpy.data.objects.new('BigColumn1', me_cylinder)
ob_bigcolumn2 = bpy.data.objects.new('BigColumn2', me_cylinder)
ob_maze = bpy.data.objects.new('Maze', me_plane)

# ---- transforms, parenting, visibility, modifiers, constraints
ob_light.location = (4.076, 1.005, 5.904)
ob_light.rotation_euler = (0.6503, 0.05522, 1.866)
ob_light.lock_rotations_4d = False
ob_light.empty_display_type = 'ARROWS'
ob_light.color = (0.0, 0.0, 0.0, 0.0)
ob_light.lineart.crease_threshold = 0.0
ob_camera.location = (7.359, -6.926, 4.958)
ob_camera.rotation_euler = (1.109, 0.0, 0.8149)
ob_camera.lock_rotations_4d = False
ob_camera.empty_display_type = 'ARROWS'
ob_camera.color = (0.0, 0.0, 0.0, 0.0)
ob_camera.display_type = 'WIRE'
ob_camera.lineart.crease_threshold = 0.0
ob_terrain.location = (1.529, 35.68, 1.04)
ob_terrain.lineart.crease_threshold = 0.0
ob_castle.location = (1.529, 0.02087, 1.04)
ob_castle.lineart.crease_threshold = 0.0
ob_house.location = (8.509, 36.5, 4.971)
ob_house.lineart.crease_threshold = 0.0
ob_house_001.location = (10.39, 44.78, 4.971)
ob_house_001.lineart.crease_threshold = 0.0
ob_house_002.location = (-10.39, 51.76, 4.971)
ob_house_002.lineart.crease_threshold = 0.0
ob_house_003.location = (-14.16, 29.91, 4.971)
ob_house_003.lineart.crease_threshold = 0.0
ob_house_004.location = (-11.69, 36.89, 4.971)
ob_house_004.lineart.crease_threshold = 0.0
ob_house_005.location = (6.328, 27.17, 4.971)
ob_house_005.lineart.crease_threshold = 0.0
ob_house_006.location = (-3.186, 57.52, 4.971)
ob_house_006.lineart.crease_threshold = 0.0
ob_house_007.location = (15.6, 52.38, 4.971)
ob_house_007.lineart.crease_threshold = 0.0
ob_house_008.location = (-10.35, 22.8, 4.971)
ob_house_008.lineart.crease_threshold = 0.0
ob_house_009.location = (-7.955, 15.42, 4.971)
ob_house_009.lineart.crease_threshold = 0.0
ob_house_010.location = (8.764, 17.97, 4.971)
ob_house_010.lineart.crease_threshold = 0.0
ob_house_011.location = (15.39, 60.81, 4.971)
ob_house_011.lineart.crease_threshold = 0.0
ob_house_012.location = (13.27, 68.5, 4.971)
ob_house_012.lineart.crease_threshold = 0.0
ob_house_013.location = (6.67, 74.78, 4.971)
ob_house_013.lineart.crease_threshold = 0.0
ob_house_014.location = (-0.6913, 77.04, 4.971)
ob_house_014.lineart.crease_threshold = 0.0
ob_house_015.location = (-9.781, 63.75, 4.971)
ob_house_015.lineart.crease_threshold = 0.0
ob_house_016.location = (-17.23, 62.73, 4.971)
ob_house_016.lineart.crease_threshold = 0.0
ob_house_017.location = (-7.855, 79.26, 4.971)
ob_house_017.lineart.crease_threshold = 0.0
ob_house_018.location = (-15.09, 80.21, 4.971)
ob_house_018.lineart.crease_threshold = 0.0
ob_house_019.location = (-9.183, 43.86, 4.971)
ob_house_019.lineart.crease_threshold = 0.0
ob_walls.location = (1.529, 0.02087, 1.04)
ob_walls.lineart.crease_threshold = 0.0
ob_bridge.location = (-32.79, 63.49, 1.04)
ob_bridge.lineart.crease_threshold = 0.0
ob_enterance.location = (-62.32, 71.32, 17.64)
ob_enterance.lineart.crease_threshold = 0.0
ob_bigcolumn1.location = (-62.32, 86.14, 0.8978)
ob_bigcolumn1.scale = (6.389, 6.389, 0.8576)
ob_bigcolumn1.lineart.crease_threshold = 0.0
ob_bigcolumn2.location = (-62.21, 56.28, 0.8978)
ob_bigcolumn2.scale = (6.389, 6.389, 0.8576)
ob_bigcolumn2.lineart.crease_threshold = 0.0
ob_maze.location = (-69.07, 77.01, 0.04546)
ob_maze.lineart.crease_threshold = 0.0

# ---- collection membership
col_collection.objects.link(ob_light)
col_collection.objects.link(ob_camera)
col_collection.objects.link(ob_terrain)
col_collection.objects.link(ob_castle)
col_collection.objects.link(ob_house)
col_collection.objects.link(ob_house_001)
col_collection.objects.link(ob_house_002)
col_collection.objects.link(ob_house_003)
col_collection.objects.link(ob_house_004)
col_collection.objects.link(ob_house_005)
col_collection.objects.link(ob_house_006)
col_collection.objects.link(ob_house_007)
col_collection.objects.link(ob_house_008)
col_collection.objects.link(ob_house_009)
col_collection.objects.link(ob_house_010)
col_collection.objects.link(ob_house_011)
col_collection.objects.link(ob_house_012)
col_collection.objects.link(ob_house_013)
col_collection.objects.link(ob_house_014)
col_collection.objects.link(ob_house_015)
col_collection.objects.link(ob_house_016)
col_collection.objects.link(ob_house_017)
col_collection.objects.link(ob_house_018)
col_collection.objects.link(ob_house_019)
col_collection.objects.link(ob_walls)
col_collection.objects.link(ob_bridge)
col_collection.objects.link(ob_enterance)
col_collection.objects.link(ob_bigcolumn1)
col_collection.objects.link(ob_bigcolumn2)
col_collection.objects.link(ob_maze)

# ---- scene / render settings (as saved in the file)
scene.camera = ob_camera
scene.frame_start = 1; scene.frame_end = 250; scene.frame_set(1)
scene.render.engine = 'BLENDER_EEVEE_NEXT'
scene.cycles.use_denoising = False
scene.cycles.samples = 128
scene.cycles.sampling_pattern = 'TABULATED_SOBOL'
scene.cycles.use_adaptive_sampling = False
scene.cycles.use_light_tree = False
scene.view_settings.view_transform = 'Filmic'
bpy.context.view_layer.update()

